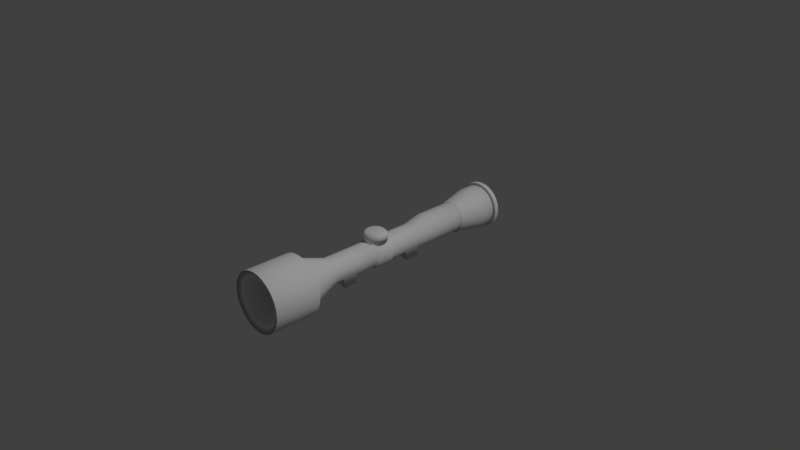 # Source: Sight_1.blend  (saved by Blender 2.78.0; exported with 4.5.12 LTS)
import bpy
from mathutils import Matrix  # noqa: F401  (used for matrix-valued properties, if any)

bpy.ops.wm.read_factory_settings(use_empty=True)
scene = bpy.context.scene
scene.name = 'Scene'

# ---- collections
col_collection_1 = bpy.data.collections.new('Collection 1'); scene.collection.children.link(col_collection_1)

# ---- world
world_world = bpy.data.worlds.new('World'); scene.world = world_world
world_world.color = (0.05088, 0.05088, 0.05088)
world_world.use_sun_shadow = False
world_world.sun_shadow_jitter_overblur = 0.0
world_world.cycles.sampling_method = 'MANUAL'

# ---- cameras
cam_camera = bpy.data.cameras.new('Camera')
cam_camera.clip_end = 100.0
cam_camera.lens = 35.0
cam_camera.sensor_width = 32.0
cam_camera.sensor_height = 18.0
cam_camera.ortho_scale = 7.314
cam_camera.dof.focus_distance = 0.0

# ---- lights
light_lamp = bpy.data.lights.new('Lamp', 'SUN')
light_lamp.transmission_factor = 0.0
light_lamp.cutoff_distance = 30.0
light_lamp.angle = 0.1993
light_lamp.energy = 1.0
light_lamp.shadow_buffer_clip_start = 1.001
light_lamp.shadow_soft_size = 0.1
light_lamp.shadow_cascade_max_distance = 1000.0

# ---- meshes
me_001 = bpy.data.meshes.new('球体.001')
me_001.from_pydata([(0.03806, 0.1913, 0.9808), (0.07466, 0.3753, 0.9239), (0.1084, 0.5449, 0.8315), (0.1379, 0.6935, 0.7071), (0.1622, 0.8155, 0.5556), (0.1802, 0.9061, 0.3827), (0.1913, 0.9619, 0.1951), (0.1951, 0.9808, 7.55e-08), (0.1913, 0.9619, -0.1951), (0.1802, 0.9061, -0.3827), (0.1622, 0.8155, -0.5556), (0.1379, 0.6935, -0.7071), (0.1084, 0.5449, -0.8315), (0.07466, 0.3753, -0.9239), (0.03806, 0.1913, -0.9808), (0.07466, 0.1802, 0.9808), (0.1464, 0.3536, 0.9239), (0.2126, 0.5133, 0.8315), (0.2706, 0.6533, 0.7071), (0.3182, 0.7682, 0.5556), (0.3536, 0.8536, 0.3827), (0.3753, 0.9061, 0.1951), (0.3827, 0.9239, 7.55e-08), (0.3753, 0.9061, -0.1951), (0.3536, 0.8536, -0.3827), (0.3182, 0.7682, -0.5556), (0.2706, 0.6533, -0.7071), (0.2126, 0.5133, -0.8315), (0.1464, 0.3536, -0.9239), (0.07466, 0.1802, -0.9808), (0.1084, 0.1622, 0.9808), (0.2126, 0.3182, 0.9239), (0.3087, 0.4619, 0.8315), (0.3928, 0.5879, 0.7071), (0.4619, 0.6913, 0.5556), (0.5133, 0.7682, 0.3827), (0.5449, 0.8155, 0.1951), (0.5556, 0.8315, 7.55e-08), (0.5449, 0.8155, -0.1951), (0.5133, 0.7682, -0.3827), (0.4619, 0.6913, -0.5556), (0.3928, 0.5879, -0.7071), (0.3087, 0.4619, -0.8315), (0.2126, 0.3182, -0.9239), (0.1084, 0.1622, -0.9808), (0.1379, 0.1379, 0.9808), (0.2706, 0.2706, 0.9239), (0.3928, 0.3928, 0.8315), (0.5, 0.5, 0.7071), (0.5879, 0.5879, 0.5556), (0.6533, 0.6533, 0.3827), (0.6935, 0.6935, 0.1951), (0.7071, 0.7071, 7.55e-08), (0.6935, 0.6935, -0.1951), (0.6533, 0.6533, -0.3827), (0.5879, 0.5879, -0.5556), (0.5, 0.5, -0.7071), (0.3928, 0.3928, -0.8315), (0.2706, 0.2706, -0.9239), (0.1379, 0.1379, -0.9808), (0.1622, 0.1084, 0.9808), (0.3182, 0.2126, 0.9239), (0.4619, 0.3087, 0.8315), (0.5879, 0.3928, 0.7071), (0.6913, 0.4619, 0.5556), (0.7682, 0.5133, 0.3827), (0.8155, 0.5449, 0.1951), (0.8315, 0.5556, 7.55e-08), (0.8155, 0.5449, -0.1951), (0.7682, 0.5133, -0.3827), (0.6913, 0.4619, -0.5556), (0.5879, 0.3928, -0.7071), (0.4619, 0.3087, -0.8315), (0.3182, 0.2126, -0.9239), (0.1622, 0.1084, -0.9808), (0.0, -3.258e-07, -1.0), (0.1802, 0.07466, 0.9808), (0.3536, 0.1464, 0.9239), (0.5133, 0.2126, 0.8315), (0.6533, 0.2706, 0.7071), (0.7682, 0.3182, 0.5556), (0.8536, 0.3536, 0.3827), (0.9061, 0.3753, 0.1951), (0.9239, 0.3827, 7.55e-08), (0.9061, 0.3753, -0.1951), (0.8536, 0.3536, -0.3827), (0.7682, 0.3182, -0.5556), (0.6533, 0.2706, -0.7071), (0.5133, 0.2126, -0.8315), (0.3536, 0.1464, -0.9239), (0.1802, 0.07466, -0.9808), (0.1913, 0.03806, 0.9808), (0.3753, 0.07466, 0.9239), (0.5449, 0.1084, 0.8315), (0.6935, 0.1379, 0.7071), (0.8155, 0.1622, 0.5556), (0.9061, 0.1802, 0.3827), (0.9619, 0.1913, 0.1951), (0.9808, 0.1951, 7.55e-08), (0.9619, 0.1913, -0.1951), (0.9061, 0.1802, -0.3827), (0.8155, 0.1622, -0.5556), (0.6935, 0.1379, -0.7071), (0.5449, 0.1084, -0.8315), (0.3753, 0.07466, -0.9239), (0.1913, 0.03806, -0.9808), (0.1951, -3.266e-07, 0.9808), (0.3827, -3.192e-07, 0.9239), (0.5556, -3.117e-07, 0.8315), (0.7071, -3.192e-07, 0.7071), (0.8315, -3.341e-07, 0.5556), (0.9239, -2.745e-07, 0.3827), (0.9808, -3.937e-07, 0.1951), (1.0, -3.788e-07, 7.55e-08), (0.9808, -3.937e-07, -0.1951), (0.9239, -2.298e-07, -0.3827), (0.8315, -3.341e-07, -0.5556), (0.7071, -3.192e-07, -0.7071), (0.5556, -3.415e-07, -0.8315), (0.3827, -3.043e-07, -0.9239), (0.1951, -3.08e-07, -0.9808), (0.1913, -0.03806, 0.9808), (0.3753, -0.07466, 0.9239), (0.5449, -0.1084, 0.8315), (0.6935, -0.138, 0.7071), (0.8155, -0.1622, 0.5556), (0.9061, -0.1802, 0.3827), (0.9619, -0.1913, 0.1951), (0.9808, -0.1951, 7.55e-08), (0.9619, -0.1913, -0.1951), (0.9061, -0.1802, -0.3827), (0.8155, -0.1622, -0.5556), (0.6935, -0.138, -0.7071), (0.5449, -0.1084, -0.8315), (0.3753, -0.07466, -0.9239), (0.1913, -0.03806, -0.9808), (0.1802, -0.07466, 0.9808), (0.3536, -0.1464, 0.9239), (0.5133, -0.2126, 0.8315), (0.6533, -0.2706, 0.7071), (0.7682, -0.3182, 0.5556), (0.8536, -0.3536, 0.3827), (0.9061, -0.3753, 0.1951), (0.9239, -0.3827, 7.55e-08), (0.9061, -0.3753, -0.1951), (0.8536, -0.3536, -0.3827), (0.7682, -0.3182, -0.5556), (0.6533, -0.2706, -0.7071), (0.5133, -0.2126, -0.8315), (0.3536, -0.1464, -0.9239), (0.1802, -0.07466, -0.9808), (0.1622, -0.1084, 0.9808), (0.3182, -0.2126, 0.9239), (0.4619, -0.3087, 0.8315), (0.5879, -0.3928, 0.7071), (0.6913, -0.4619, 0.5556), (0.7682, -0.5133, 0.3827), (0.8155, -0.5449, 0.1951), (0.8315, -0.5556, 7.55e-08), (0.8155, -0.5449, -0.1951), (0.7682, -0.5133, -0.3827), (0.6913, -0.4619, -0.5556), (0.5879, -0.3928, -0.7071), (0.4619, -0.3087, -0.8315), (0.3182, -0.2126, -0.9239), (0.1622, -0.1084, -0.9808), (0.1379, -0.138, 0.9808), (0.2706, -0.2706, 0.9239), (0.3928, -0.3928, 0.8315), (0.5, -0.5, 0.7071), (0.5879, -0.5879, 0.5556), (0.6533, -0.6533, 0.3827), (0.6935, -0.6935, 0.1951), (0.7071, -0.7071, 7.55e-08), (0.6935, -0.6935, -0.1951), (0.6533, -0.6533, -0.3827), (0.5879, -0.5879, -0.5556), (0.5, -0.5, -0.7071), (0.3928, -0.3928, -0.8315), (0.2706, -0.2706, -0.9239), (0.1379, -0.138, -0.9808), (0.1084, -0.1622, 0.9808), (0.2126, -0.3182, 0.9239), (0.3087, -0.4619, 0.8315), (0.3928, -0.5879, 0.7071), (0.4619, -0.6913, 0.5556), (0.5133, -0.7682, 0.3827), (0.5449, -0.8155, 0.1951), (0.5556, -0.8315, 7.55e-08), (0.5449, -0.8155, -0.1951), (0.5133, -0.7682, -0.3827), (0.4619, -0.6913, -0.5556), (0.3928, -0.5879, -0.7071), (0.3087, -0.4619, -0.8315), (0.2126, -0.3182, -0.9239), (0.1084, -0.1622, -0.9808), (0.07466, -0.1802, 0.9808), (0.1464, -0.3536, 0.9239), (0.2126, -0.5133, 0.8315), (0.2706, -0.6533, 0.7071), (0.3182, -0.7682, 0.5556), (0.3536, -0.8536, 0.3827), (0.3753, -0.9061, 0.1951), (0.3827, -0.9239, 7.55e-08), (0.3753, -0.9061, -0.1951), (0.3536, -0.8536, -0.3827), (0.3182, -0.7682, -0.5556), (0.2706, -0.6533, -0.7071), (0.2126, -0.5133, -0.8315), (0.1464, -0.3536, -0.9239), (0.07466, -0.1802, -0.9808), (0.03806, -0.1913, 0.9808), (0.07466, -0.3753, 0.9239), (0.1084, -0.5449, 0.8315), (0.1379, -0.6935, 0.7071), (0.1622, -0.8155, 0.5556), (0.1802, -0.9061, 0.3827), (0.1913, -0.9619, 0.1951), (0.1951, -0.9808, 7.55e-08), (0.1913, -0.9619, -0.1951), (0.1802, -0.9061, -0.3827), (0.1622, -0.8155, -0.5556), (0.1379, -0.6935, -0.7071), (0.1084, -0.5449, -0.8315), (0.07466, -0.3753, -0.9239), (0.03806, -0.1913, -0.9808), (-7.212e-09, -0.1951, 0.9808), (4.122e-08, -0.3827, 0.9239), (2.632e-08, -0.5556, 0.8315), (-2.584e-08, -0.7071, 0.7071), (-8.544e-08, -0.8315, 0.5556), (6.357e-08, -0.9239, 0.3827), (-8.544e-08, -0.9808, 0.1951), (-1.003e-07, -1.0, 7.55e-08), (-8.544e-08, -0.9808, -0.1951), (6.357e-08, -0.9239, -0.3827), (-8.544e-08, -0.8315, -0.5556), (-2.584e-08, -0.7071, -0.7071), (-1.094e-08, -0.5556, -0.8315), (3.964e-09, -0.3827, -0.9239), (3.964e-09, -0.1951, -0.9808), (-0.03806, -0.1913, 0.9808), (-0.07466, -0.3753, 0.9239), (-0.1084, -0.5449, 0.8315), (-0.1379, -0.6935, 0.7071), (-0.1622, -0.8155, 0.5556), (-0.1802, -0.9061, 0.3827), (-0.1913, -0.9619, 0.1951), (-0.1951, -0.9808, 7.55e-08), (-0.1913, -0.9619, -0.1951), (-0.1802, -0.9061, -0.3827), (-0.1622, -0.8155, -0.5556), (-0.1379, -0.6935, -0.7071), (-0.1084, -0.5449, -0.8315), (-0.07466, -0.3753, -0.9239), (-0.03806, -0.1913, -0.9808), (-0.07466, -0.1802, 0.9808), (-0.1464, -0.3536, 0.9239), (-0.2126, -0.5133, 0.8315), (-0.2706, -0.6533, 0.7071), (-0.3182, -0.7682, 0.5556), (-0.3536, -0.8536, 0.3827), (-0.3753, -0.9061, 0.1951), (-0.3827, -0.9239, 7.55e-08), (-0.3753, -0.9061, -0.1951), (-0.3536, -0.8536, -0.3827), (-0.3182, -0.7682, -0.5556), (-0.2706, -0.6533, -0.7071), (-0.2126, -0.5133, -0.8315), (-0.1464, -0.3536, -0.9239), (-0.07466, -0.1802, -0.9808), (-1.81e-07, -5.968e-07, 1.0), (-0.1084, -0.1622, 0.9808), (-0.2126, -0.3182, 0.9239), (-0.3087, -0.4619, 0.8315), (-0.3928, -0.5879, 0.7071), (-0.4619, -0.6913, 0.5556), (-0.5133, -0.7682, 0.3827), (-0.5449, -0.8155, 0.1951), (-0.5556, -0.8315, 7.55e-08), (-0.5449, -0.8155, -0.1951), (-0.5133, -0.7682, -0.3827), (-0.4619, -0.6913, -0.5556), (-0.3928, -0.5879, -0.7071), (-0.3087, -0.4619, -0.8315), (-0.2126, -0.3182, -0.9239), (-0.1084, -0.1622, -0.9808), (-0.1379, -0.138, 0.9808), (-0.2706, -0.2706, 0.9239), (-0.3928, -0.3928, 0.8315), (-0.5, -0.5, 0.7071), (-0.5879, -0.5879, 0.5556), (-0.6533, -0.6533, 0.3827), (-0.6935, -0.6935, 0.1951), (-0.7071, -0.7071, 7.55e-08), (-0.6935, -0.6935, -0.1951), (-0.6533, -0.6533, -0.3827), (-0.5879, -0.5879, -0.5556), (-0.5, -0.5, -0.7071), (-0.3928, -0.3928, -0.8315), (-0.2706, -0.2706, -0.9239), (-0.1379, -0.1379, -0.9808), (-0.1622, -0.1084, 0.9808), (-0.3182, -0.2126, 0.9239), (-0.4619, -0.3087, 0.8315), (-0.5879, -0.3928, 0.7071), (-0.6913, -0.4619, 0.5556), (-0.7682, -0.5133, 0.3827), (-0.8155, -0.5449, 0.1951), (-0.8315, -0.5556, 7.55e-08), (-0.8155, -0.5449, -0.1951), (-0.7682, -0.5133, -0.3827), (-0.6913, -0.4619, -0.5556), (-0.5879, -0.3928, -0.7071), (-0.4619, -0.3087, -0.8315), (-0.3182, -0.2126, -0.9239), (-0.1622, -0.1084, -0.9808), (-0.1802, -0.07466, 0.9808), (-0.3536, -0.1464, 0.9239), (-0.5133, -0.2126, 0.8315), (-0.6533, -0.2706, 0.7071), (-0.7682, -0.3182, 0.5556), (-0.8536, -0.3536, 0.3827), (-0.9061, -0.3753, 0.1951), (-0.9239, -0.3827, 7.55e-08), (-0.9061, -0.3753, -0.1951), (-0.8536, -0.3536, -0.3827), (-0.7682, -0.3182, -0.5556), (-0.6533, -0.2706, -0.7071), (-0.5133, -0.2126, -0.8315), (-0.3536, -0.1464, -0.9239), (-0.1802, -0.07466, -0.9808), (-0.1913, -0.03806, 0.9808), (-0.3753, -0.07466, 0.9239), (-0.5449, -0.1084, 0.8315), (-0.6935, -0.1379, 0.7071), (-0.8155, -0.1622, 0.5556), (-0.9061, -0.1802, 0.3827), (-0.9619, -0.1913, 0.1951), (-0.9808, -0.1951, 7.55e-08), (-0.9619, -0.1913, -0.1951), (-0.9061, -0.1802, -0.3827), (-0.8155, -0.1622, -0.5556), (-0.6935, -0.1379, -0.7071), (-0.5449, -0.1084, -0.8315), (-0.3753, -0.07466, -0.9239), (-0.1913, -0.03806, -0.9808), (-0.1951, -3.117e-07, 0.9808), (-0.3827, -2.819e-07, 0.9239), (-0.5556, -2.819e-07, 0.8315), (-0.7071, -1.851e-07, 0.7071), (-0.8315, -1.404e-07, 0.5556), (-0.9239, -3.192e-07, 0.3827), (-0.9808, -9.567e-08, 0.1951), (-1.0, -1.404e-07, 7.55e-08), (-0.9808, -9.567e-08, -0.1951), (-0.9239, -3.192e-07, -0.3827), (-0.8315, -1.404e-07, -0.5556), (-0.7071, -1.851e-07, -0.7071), (-0.5556, -2.596e-07, -0.8315), (-0.3827, -2.521e-07, -0.9239), (-0.1951, -3.155e-07, -0.9808), (-0.1913, 0.03806, 0.9808), (-0.3753, 0.07466, 0.9239), (-0.5449, 0.1084, 0.8315), (-0.6935, 0.1379, 0.7071), (-0.8155, 0.1622, 0.5556), (-0.9061, 0.1802, 0.3827), (-0.9619, 0.1913, 0.1951), (-0.9808, 0.1951, 7.55e-08), (-0.9619, 0.1913, -0.1951), (-0.9061, 0.1802, -0.3827), (-0.8155, 0.1622, -0.5556), (-0.6935, 0.1379, -0.7071), (-0.5449, 0.1084, -0.8315), (-0.3753, 0.07466, -0.9239), (-0.1913, 0.03806, -0.9808), (-0.1802, 0.07466, 0.9808), (-0.3536, 0.1464, 0.9239), (-0.5133, 0.2126, 0.8315), (-0.6533, 0.2706, 0.7071), (-0.7682, 0.3182, 0.5556), (-0.8536, 0.3536, 0.3827), (-0.9061, 0.3753, 0.1951), (-0.9239, 0.3827, 7.55e-08), (-0.9061, 0.3753, -0.1951), (-0.8536, 0.3536, -0.3827), (-0.7682, 0.3182, -0.5556), (-0.6533, 0.2706, -0.7071), (-0.5133, 0.2126, -0.8315), (-0.3536, 0.1464, -0.9239), (-0.1802, 0.07466, -0.9808), (-0.1622, 0.1084, 0.9808), (-0.3182, 0.2126, 0.9239), (-0.4619, 0.3087, 0.8315), (-0.5879, 0.3928, 0.7071), (-0.6913, 0.4619, 0.5556), (-0.7682, 0.5133, 0.3827), (-0.8155, 0.5449, 0.1951), (-0.8315, 0.5556, 7.55e-08), (-0.8155, 0.5449, -0.1951), (-0.7682, 0.5133, -0.3827), (-0.6913, 0.4619, -0.5556), (-0.5879, 0.3928, -0.7071), (-0.4619, 0.3087, -0.8315), (-0.3182, 0.2126, -0.9239), (-0.1622, 0.1084, -0.9808), (-0.1379, 0.1379, 0.9808), (-0.2706, 0.2706, 0.9239), (-0.3928, 0.3928, 0.8315), (-0.5, 0.5, 0.7071), (-0.5879, 0.5879, 0.5556), (-0.6533, 0.6533, 0.3827), (-0.6935, 0.6935, 0.1951), (-0.7071, 0.7071, 7.55e-08), (-0.6935, 0.6935, -0.1951), (-0.6533, 0.6533, -0.3827), (-0.5879, 0.5879, -0.5556), (-0.5, 0.5, -0.7071), (-0.3928, 0.3928, -0.8315), (-0.2706, 0.2706, -0.9239), (-0.1379, 0.1379, -0.9808), (-0.1084, 0.1622, 0.9808), (-0.2126, 0.3182, 0.9239), (-0.3087, 0.4619, 0.8315), (-0.3928, 0.5879, 0.7071), (-0.4619, 0.6913, 0.5556), (-0.5133, 0.7682, 0.3827), (-0.5449, 0.8155, 0.1951), (-0.5556, 0.8315, 7.55e-08), (-0.5449, 0.8155, -0.1951), (-0.5133, 0.7682, -0.3827), (-0.4619, 0.6913, -0.5556), (-0.3928, 0.5879, -0.7071), (-0.3087, 0.4619, -0.8315), (-0.2126, 0.3182, -0.9239), (-0.1084, 0.1622, -0.9808), (-0.07466, 0.1802, 0.9808), (-0.1464, 0.3536, 0.9239), (-0.2126, 0.5133, 0.8315), (-0.2706, 0.6533, 0.7071), (-0.3182, 0.7682, 0.5556), (-0.3536, 0.8536, 0.3827), (-0.3753, 0.9061, 0.1951), (-0.3827, 0.9239, 7.55e-08), (-0.3753, 0.9061, -0.1951), (-0.3536, 0.8536, -0.3827), (-0.3182, 0.7682, -0.5556), (-0.2706, 0.6533, -0.7071), (-0.2126, 0.5133, -0.8315), (-0.1464, 0.3536, -0.9239), (-0.07466, 0.1802, -0.9808), (-0.03806, 0.1913, 0.9808), (-0.07466, 0.3753, 0.9239), (-0.1084, 0.5449, 0.8315), (-0.1379, 0.6935, 0.7071), (-0.1622, 0.8155, 0.5556), (-0.1802, 0.9061, 0.3827), (-0.1913, 0.9619, 0.1951), (-0.1951, 0.9808, 7.55e-08), (-0.1913, 0.9619, -0.1951), (-0.1802, 0.9061, -0.3827), (-0.1622, 0.8155, -0.5556), (-0.1379, 0.6935, -0.7071), (-0.1084, 0.5449, -0.8315), (-0.07466, 0.3753, -0.9239), (-0.03806, 0.1913, -0.9808), (3.749e-08, 0.1951, 0.9808), (7.847e-08, 0.3827, 0.9239), (1.083e-07, 0.5556, 0.8315), (1.53e-07, 0.7071, 0.7071), (2.722e-07, 0.8315, 0.5556), (6.357e-08, 0.9239, 0.3827), (2.573e-07, 0.9808, 0.1951), (2.722e-07, 1.0, 7.55e-08), (2.573e-07, 0.9808, -0.1951), (6.357e-08, 0.9239, -0.3827), (2.722e-07, 0.8315, -0.5556), (1.53e-07, 0.7071, -0.7071), (1.232e-07, 0.5556, -0.8315), (7.847e-08, 0.3827, -0.9239), (1.514e-08, 0.1951, -0.9808)], [], [(478, 477, 10, 11), (471, 470, 3, 4), (479, 478, 11, 12), (472, 471, 4, 5), (480, 479, 12, 13), (473, 472, 5, 6), (481, 480, 13, 14), (474, 473, 6, 7), (467, 271, 0), (75, 481, 14), (475, 474, 7, 8), (468, 467, 0, 1), (476, 475, 8, 9), (469, 468, 1, 2), (477, 476, 9, 10), (470, 469, 2, 3), (10, 9, 24, 25), (3, 2, 17, 18), (11, 10, 25, 26), (4, 3, 18, 19), (12, 11, 26, 27), (5, 4, 19, 20), (13, 12, 27, 28), (6, 5, 20, 21), (14, 13, 28, 29), (7, 6, 21, 22), (0, 271, 15), (75, 14, 29), (8, 7, 22, 23), (1, 0, 15, 16), (9, 8, 23, 24), (2, 1, 16, 17), (29, 28, 43, 44), (22, 21, 36, 37), (15, 271, 30), (75, 29, 44), (23, 22, 37, 38), (16, 15, 30, 31), (24, 23, 38, 39), (17, 16, 31, 32), (25, 24, 39, 40), (18, 17, 32, 33), (26, 25, 40, 41), (19, 18, 33, 34), (27, 26, 41, 42), (20, 19, 34, 35), (28, 27, 42, 43), (21, 20, 35, 36), (33, 32, 47, 48), (41, 40, 55, 56), (34, 33, 48, 49), (42, 41, 56, 57), (35, 34, 49, 50), (43, 42, 57, 58), (36, 35, 50, 51), (44, 43, 58, 59), (37, 36, 51, 52), (30, 271, 45), (75, 44, 59), (38, 37, 52, 53), (31, 30, 45, 46), (39, 38, 53, 54), (32, 31, 46, 47), (40, 39, 54, 55), (52, 51, 66, 67), (45, 271, 60), (75, 59, 74), (53, 52, 67, 68), (46, 45, 60, 61), (54, 53, 68, 69), (47, 46, 61, 62), (55, 54, 69, 70), (48, 47, 62, 63), (56, 55, 70, 71), (49, 48, 63, 64), (57, 56, 71, 72), (50, 49, 64, 65), (58, 57, 72, 73), (51, 50, 65, 66), (59, 58, 73, 74), (71, 70, 86, 87), (64, 63, 79, 80), (72, 71, 87, 88), (65, 64, 80, 81), (73, 72, 88, 89), (66, 65, 81, 82), (74, 73, 89, 90), (67, 66, 82, 83), (60, 271, 76), (75, 74, 90), (68, 67, 83, 84), (61, 60, 76, 77), (69, 68, 84, 85), (62, 61, 77, 78), (70, 69, 85, 86), (63, 62, 78, 79), (75, 90, 105), (84, 83, 98, 99), (77, 76, 91, 92), (85, 84, 99, 100), (78, 77, 92, 93), (86, 85, 100, 101), (79, 78, 93, 94), (87, 86, 101, 102), (80, 79, 94, 95), (88, 87, 102, 103), (81, 80, 95, 96), (89, 88, 103, 104), (82, 81, 96, 97), (90, 89, 104, 105), (83, 82, 97, 98), (76, 271, 91), (103, 102, 117, 118), (96, 95, 110, 111), (104, 103, 118, 119), (97, 96, 111, 112), (105, 104, 119, 120), (98, 97, 112, 113), (91, 271, 106), (75, 105, 120), (99, 98, 113, 114), (92, 91, 106, 107), (100, 99, 114, 115), (93, 92, 107, 108), (101, 100, 115, 116), (94, 93, 108, 109), (102, 101, 116, 117), (95, 94, 109, 110), (107, 106, 121, 122), (115, 114, 129, 130), (108, 107, 122, 123), (116, 115, 130, 131), (109, 108, 123, 124), (117, 116, 131, 132), (110, 109, 124, 125), (118, 117, 132, 133), (111, 110, 125, 126), (119, 118, 133, 134), (112, 111, 126, 127), (120, 119, 134, 135), (113, 112, 127, 128), (106, 271, 121), (75, 120, 135), (114, 113, 128, 129), (126, 125, 140, 141), (134, 133, 148, 149), (127, 126, 141, 142), (135, 134, 149, 150), (128, 127, 142, 143), (121, 271, 136), (75, 135, 150), (129, 128, 143, 144), (122, 121, 136, 137), (130, 129, 144, 145), (123, 122, 137, 138), (131, 130, 145, 146), (124, 123, 138, 139), (132, 131, 146, 147), (125, 124, 139, 140), (133, 132, 147, 148), (145, 144, 159, 160), (138, 137, 152, 153), (146, 145, 160, 161), (139, 138, 153, 154), (147, 146, 161, 162), (140, 139, 154, 155), (148, 147, 162, 163), (141, 140, 155, 156), (149, 148, 163, 164), (142, 141, 156, 157), (150, 149, 164, 165), (143, 142, 157, 158), (136, 271, 151), (75, 150, 165), (144, 143, 158, 159), (137, 136, 151, 152), (164, 163, 178, 179), (157, 156, 171, 172), (165, 164, 179, 180), (158, 157, 172, 173), (151, 271, 166), (75, 165, 180), (159, 158, 173, 174), (152, 151, 166, 167), (160, 159, 174, 175), (153, 152, 167, 168), (161, 160, 175, 176), (154, 153, 168, 169), (162, 161, 176, 177), (155, 154, 169, 170), (163, 162, 177, 178), (156, 155, 170, 171), (168, 167, 182, 183), (176, 175, 190, 191), (169, 168, 183, 184), (177, 176, 191, 192), (170, 169, 184, 185), (178, 177, 192, 193), (171, 170, 185, 186), (179, 178, 193, 194), (172, 171, 186, 187), (180, 179, 194, 195), (173, 172, 187, 188), (166, 271, 181), (75, 180, 195), (174, 173, 188, 189), (167, 166, 181, 182), (175, 174, 189, 190), (187, 186, 201, 202), (195, 194, 209, 210), (188, 187, 202, 203), (181, 271, 196), (75, 195, 210), (189, 188, 203, 204), (182, 181, 196, 197), (190, 189, 204, 205), (183, 182, 197, 198), (191, 190, 205, 206), (184, 183, 198, 199), (192, 191, 206, 207), (185, 184, 199, 200), (193, 192, 207, 208), (186, 185, 200, 201), (194, 193, 208, 209), (206, 205, 220, 221), (199, 198, 213, 214), (207, 206, 221, 222), (200, 199, 214, 215), (208, 207, 222, 223), (201, 200, 215, 216), (209, 208, 223, 224), (202, 201, 216, 217), (210, 209, 224, 225), (203, 202, 217, 218), (196, 271, 211), (75, 210, 225), (204, 203, 218, 219), (197, 196, 211, 212), (205, 204, 219, 220), (198, 197, 212, 213), (225, 224, 239, 240), (218, 217, 232, 233), (211, 271, 226), (75, 225, 240), (219, 218, 233, 234), (212, 211, 226, 227), (220, 219, 234, 235), (213, 212, 227, 228), (221, 220, 235, 236), (214, 213, 228, 229), (222, 221, 236, 237), (215, 214, 229, 230), (223, 222, 237, 238), (216, 215, 230, 231), (224, 223, 238, 239), (217, 216, 231, 232), (237, 236, 251, 252), (230, 229, 244, 245), (238, 237, 252, 253), (231, 230, 245, 246), (239, 238, 253, 254), (232, 231, 246, 247), (240, 239, 254, 255), (233, 232, 247, 248), (226, 271, 241), (75, 240, 255), (234, 233, 248, 249), (227, 226, 241, 242), (235, 234, 249, 250), (228, 227, 242, 243), (236, 235, 250, 251), (229, 228, 243, 244), (241, 271, 256), (75, 255, 270), (249, 248, 263, 264), (242, 241, 256, 257), (250, 249, 264, 265), (243, 242, 257, 258), (251, 250, 265, 266), (244, 243, 258, 259), (252, 251, 266, 267), (245, 244, 259, 260), (253, 252, 267, 268), (246, 245, 260, 261), (254, 253, 268, 269), (247, 246, 261, 262), (255, 254, 269, 270), (248, 247, 262, 263), (260, 259, 275, 276), (268, 267, 283, 284), (261, 260, 276, 277), (269, 268, 284, 285), (262, 261, 277, 278), (270, 269, 285, 286), (263, 262, 278, 279), (256, 271, 272), (75, 270, 286), (264, 263, 279, 280), (257, 256, 272, 273), (265, 264, 280, 281), (258, 257, 273, 274), (266, 265, 281, 282), (259, 258, 274, 275), (267, 266, 282, 283), (280, 279, 294, 295), (273, 272, 287, 288), (281, 280, 295, 296), (274, 273, 288, 289), (282, 281, 296, 297), (275, 274, 289, 290), (283, 282, 297, 298), (276, 275, 290, 291), (284, 283, 298, 299), (277, 276, 291, 292), (285, 284, 299, 300), (278, 277, 292, 293), (286, 285, 300, 301), (279, 278, 293, 294), (272, 271, 287), (75, 286, 301), (299, 298, 313, 314), (292, 291, 306, 307), (300, 299, 314, 315), (293, 292, 307, 308), (301, 300, 315, 316), (294, 293, 308, 309), (287, 271, 302), (75, 301, 316), (295, 294, 309, 310), (288, 287, 302, 303), (296, 295, 310, 311), (289, 288, 303, 304), (297, 296, 311, 312), (290, 289, 304, 305), (298, 297, 312, 313), (291, 290, 305, 306), (303, 302, 317, 318), (311, 310, 325, 326), (304, 303, 318, 319), (312, 311, 326, 327), (305, 304, 319, 320), (313, 312, 327, 328), (306, 305, 320, 321), (314, 313, 328, 329), (307, 306, 321, 322), (315, 314, 329, 330), (308, 307, 322, 323), (316, 315, 330, 331), (309, 308, 323, 324), (302, 271, 317), (75, 316, 331), (310, 309, 324, 325), (322, 321, 336, 337), (330, 329, 344, 345), (323, 322, 337, 338), (331, 330, 345, 346), (324, 323, 338, 339), (317, 271, 332), (75, 331, 346), (325, 324, 339, 340), (318, 317, 332, 333), (326, 325, 340, 341), (319, 318, 333, 334), (327, 326, 341, 342), (320, 319, 334, 335), (328, 327, 342, 343), (321, 320, 335, 336), (329, 328, 343, 344), (341, 340, 355, 356), (334, 333, 348, 349), (342, 341, 356, 357), (335, 334, 349, 350), (343, 342, 357, 358), (336, 335, 350, 351), (344, 343, 358, 359), (337, 336, 351, 352), (345, 344, 359, 360), (338, 337, 352, 353), (346, 345, 360, 361), (339, 338, 353, 354), (332, 271, 347), (75, 346, 361), (340, 339, 354, 355), (333, 332, 347, 348), (360, 359, 374, 375), (353, 352, 367, 368), (361, 360, 375, 376), (354, 353, 368, 369), (347, 271, 362), (75, 361, 376), (355, 354, 369, 370), (348, 347, 362, 363), (356, 355, 370, 371), (349, 348, 363, 364), (357, 356, 371, 372), (350, 349, 364, 365), (358, 357, 372, 373), (351, 350, 365, 366), (359, 358, 373, 374), (352, 351, 366, 367), (372, 371, 386, 387), (365, 364, 379, 380), (373, 372, 387, 388), (366, 365, 380, 381), (374, 373, 388, 389), (367, 366, 381, 382), (375, 374, 389, 390), (368, 367, 382, 383), (376, 375, 390, 391), (369, 368, 383, 384), (362, 271, 377), (75, 376, 391), (370, 369, 384, 385), (363, 362, 377, 378), (371, 370, 385, 386), (364, 363, 378, 379), (391, 390, 405, 406), (384, 383, 398, 399), (377, 271, 392), (75, 391, 406), (385, 384, 399, 400), (378, 377, 392, 393), (386, 385, 400, 401), (379, 378, 393, 394), (387, 386, 401, 402), (380, 379, 394, 395), (388, 387, 402, 403), (381, 380, 395, 396), (389, 388, 403, 404), (382, 381, 396, 397), (390, 389, 404, 405), (383, 382, 397, 398), (395, 394, 409, 410), (403, 402, 417, 418), (396, 395, 410, 411), (404, 403, 418, 419), (397, 396, 411, 412), (405, 404, 419, 420), (398, 397, 412, 413), (406, 405, 420, 421), (399, 398, 413, 414), (392, 271, 407), (75, 406, 421), (400, 399, 414, 415), (393, 392, 407, 408), (401, 400, 415, 416), (394, 393, 408, 409), (402, 401, 416, 417), (414, 413, 428, 429), (407, 271, 422), (75, 421, 436), (415, 414, 429, 430), (408, 407, 422, 423), (416, 415, 430, 431), (409, 408, 423, 424), (417, 416, 431, 432), (410, 409, 424, 425), (418, 417, 432, 433), (411, 410, 425, 426), (419, 418, 433, 434), (412, 411, 426, 427), (420, 419, 434, 435), (413, 412, 427, 428), (421, 420, 435, 436), (433, 432, 447, 448), (426, 425, 440, 441), (434, 433, 448, 449), (427, 426, 441, 442), (435, 434, 449, 450), (428, 427, 442, 443), (436, 435, 450, 451), (429, 428, 443, 444), (422, 271, 437), (75, 436, 451), (430, 429, 444, 445), (423, 422, 437, 438), (431, 430, 445, 446), (424, 423, 438, 439), (432, 431, 446, 447), (425, 424, 439, 440), (437, 271, 452), (75, 451, 466), (445, 444, 459, 460), (438, 437, 452, 453), (446, 445, 460, 461), (439, 438, 453, 454), (447, 446, 461, 462), (440, 439, 454, 455), (448, 447, 462, 463), (441, 440, 455, 456), (449, 448, 463, 464), (442, 441, 456, 457), (450, 449, 464, 465), (443, 442, 457, 458), (451, 450, 465, 466), (444, 443, 458, 459), (456, 455, 470, 471), (464, 463, 478, 479), (457, 456, 471, 472), (465, 464, 479, 480), (458, 457, 472, 473), (466, 465, 480, 481), (459, 458, 473, 474), (452, 271, 467), (75, 466, 481), (460, 459, 474, 475), (453, 452, 467, 468), (461, 460, 475, 476), (454, 453, 468, 469), (462, 461, 476, 477), (455, 454, 469, 470), (463, 462, 477, 478)])
me_001.polygons.foreach_set('use_smooth', [True] * 512)
me_001.use_remesh_preserve_volume = False
me_001.use_remesh_preserve_attributes = False
me_001.use_mirror_vertex_groups = False
me_001.update()
me_002 = bpy.data.meshes.new('柱体.002')
me_002.from_pydata([(0.0, 1.0, -1.0), (0.0, 1.0, 1.0), (0.1951, 0.9808, -1.0), (0.1951, 0.9808, 1.0), (0.3827, 0.9239, -1.0), (0.3827, 0.9239, 1.0), (0.5556, 0.8315, -1.0), (0.5556, 0.8315, 1.0), (0.7071, 0.7071, -1.0), (0.7071, 0.7071, 1.0), (0.8315, 0.5556, -1.0), (0.8315, 0.5556, 1.0), (0.9239, 0.3827, -1.0), (0.9239, 0.3827, 1.0), (0.9808, 0.1951, -1.0), (0.9808, 0.1951, 1.0), (1.0, 7.55e-08, -1.0), (1.0, 7.55e-08, 1.0), (0.9808, -0.1951, -1.0), (0.9808, -0.1951, 1.0), (0.9239, -0.3827, -1.0), (0.9239, -0.3827, 1.0), (0.8315, -0.5556, -1.0), (0.8315, -0.5556, 1.0), (0.7071, -0.7071, -1.0), (0.7071, -0.7071, 1.0), (0.5556, -0.8315, -1.0), (0.5556, -0.8315, 1.0), (0.3827, -0.9239, -1.0), (0.3827, -0.9239, 1.0), (0.1951, -0.9808, -1.0), (0.1951, -0.9808, 1.0), (-3.258e-07, -1.0, -1.0), (-3.258e-07, -1.0, 1.0), (-0.1951, -0.9808, -1.0), (-0.1951, -0.9808, 1.0), (-0.3827, -0.9239, -1.0), (-0.3827, -0.9239, 1.0), (-0.5556, -0.8315, -1.0), (-0.5556, -0.8315, 1.0), (-0.7071, -0.7071, -1.0), (-0.7071, -0.7071, 1.0), (-0.8315, -0.5556, -1.0), (-0.8315, -0.5556, 1.0), (-0.9239, -0.3827, -1.0), (-0.9239, -0.3827, 1.0), (-0.9808, -0.1951, -1.0), (-0.9808, -0.1951, 1.0), (-1.0, 9.656e-07, -1.0), (-1.0, 9.656e-07, 1.0), (-0.9808, 0.1951, -1.0), (-0.9808, 0.1951, 1.0), (-0.9239, 0.3827, -1.0), (-0.9239, 0.3827, 1.0), (-0.8315, 0.5556, -1.0), (-0.8315, 0.5556, 1.0), (-0.7071, 0.7071, -1.0), (-0.7071, 0.7071, 1.0), (-0.5556, 0.8315, -1.0), (-0.5556, 0.8315, 1.0), (-0.3827, 0.9239, -1.0), (-0.3827, 0.9239, 1.0), (-0.1951, 0.9808, -1.0), (-0.1951, 0.9808, 1.0), (2.569e-08, 0.7836, 1.628), (0.1529, 0.7686, 1.628), (0.2999, 0.724, 1.628), (0.4354, 0.6516, 1.628), (0.5541, 0.5541, 1.628), (0.6516, 0.4354, 1.628), (0.724, 0.2999, 1.628), (0.7686, 0.1529, 1.628), (0.7836, 1.208e-07, 1.628), (0.7686, -0.1529, 1.628), (0.724, -0.2999, 1.628), (0.6516, -0.4354, 1.628), (0.5541, -0.5541, 1.628), (0.4354, -0.6516, 1.628), (0.2999, -0.724, 1.628), (0.1529, -0.7686, 1.628), (-2.296e-07, -0.7836, 1.628), (-0.1529, -0.7686, 1.628), (-0.2999, -0.724, 1.628), (-0.4354, -0.6516, 1.628), (-0.5541, -0.5541, 1.628), (-0.6516, -0.4354, 1.628), (-0.724, -0.2999, 1.628), (-0.7686, -0.1529, 1.628), (-0.7836, 8.183e-07, 1.628), (-0.7686, 0.1529, 1.628), (-0.724, 0.2999, 1.628), (-0.6516, 0.4354, 1.628), (-0.5541, 0.5541, 1.628), (-0.4354, 0.6516, 1.628), (-0.2999, 0.724, 1.628), (-0.1529, 0.7686, 1.628)], [], [(0, 1, 3, 2), (2, 3, 5, 4), (4, 5, 7, 6), (6, 7, 9, 8), (8, 9, 11, 10), (10, 11, 13, 12), (12, 13, 15, 14), (14, 15, 17, 16), (16, 17, 19, 18), (18, 19, 21, 20), (20, 21, 23, 22), (22, 23, 25, 24), (24, 25, 27, 26), (26, 27, 29, 28), (28, 29, 31, 30), (30, 31, 33, 32), (32, 33, 35, 34), (34, 35, 37, 36), (36, 37, 39, 38), (38, 39, 41, 40), (40, 41, 43, 42), (42, 43, 45, 44), (44, 45, 47, 46), (46, 47, 49, 48), (48, 49, 51, 50), (50, 51, 53, 52), (52, 53, 55, 54), (54, 55, 57, 56), (56, 57, 59, 58), (58, 59, 61, 60), (5, 3, 65, 66), (60, 61, 63, 62), (62, 63, 1, 0), (0, 2, 4, 6, 8, 10, 12, 14, 16, 18, 20, 22, 24, 26, 28, 30, 32, 34, 36, 38, 40, 42, 44, 46, 48, 50, 52, 54, 56, 58, 60, 62), (65, 64, 95, 94, 93, 92, 91, 90, 89, 88, 87, 86, 85, 84, 83, 82, 81, 80, 79, 78, 77, 76, 75, 74, 73, 72, 71, 70, 69, 68, 67, 66), (23, 21, 74, 75), (41, 39, 83, 84), (59, 57, 92, 93), (15, 13, 70, 71), (33, 31, 79, 80), (51, 49, 88, 89), (7, 5, 66, 67), (25, 23, 75, 76), (43, 41, 84, 85), (61, 59, 93, 94), (17, 15, 71, 72), (35, 33, 80, 81), (53, 51, 89, 90), (9, 7, 67, 68), (27, 25, 76, 77), (45, 43, 85, 86), (63, 61, 94, 95), (19, 17, 72, 73), (37, 35, 81, 82), (55, 53, 90, 91), (11, 9, 68, 69), (29, 27, 77, 78), (47, 45, 86, 87), (3, 1, 64, 65), (1, 63, 95, 64), (21, 19, 73, 74), (39, 37, 82, 83), (57, 55, 91, 92), (13, 11, 69, 70), (31, 29, 78, 79), (49, 47, 87, 88)])
me_002.polygons.foreach_set('use_smooth', [True] * 66)
me_002.use_remesh_preserve_volume = False
me_002.use_remesh_preserve_attributes = False
me_002.use_mirror_vertex_groups = False
me_002.update()
me_001_1 = bpy.data.meshes.new('柱体.001')
me_001_1.from_pydata([(7.808e-17, 1.0, -1.095), (-1.673e-17, 1.0, 1.02), (0.1951, 0.9808, -1.095), (0.1951, 0.9808, 1.02), (0.3827, 0.9239, -1.095), (0.3827, 0.9239, 1.02), (0.5556, 0.8315, -1.095), (0.5556, 0.8315, 1.02), (0.7071, 0.7071, -1.095), (0.7071, 0.7071, 1.02), (0.8315, 0.5556, -1.095), (0.8315, 0.5556, 1.02), (0.9239, 0.3827, -1.095), (0.9239, 0.3827, 1.02), (0.9808, 0.1951, -1.095), (0.9808, 0.1951, 1.02), (1.0, 1.02e-07, -1.095), (1.0, 6.981e-08, 1.02), (0.9808, -0.1951, -1.095), (0.9808, -0.1951, 1.02), (0.9239, -0.3827, -1.095), (0.9239, -0.3827, 1.02), (0.8315, -0.5556, -1.095), (0.8315, -0.5556, 1.02), (0.7071, -0.7071, -1.095), (0.7071, -0.7071, 1.02), (0.5556, -0.8315, -1.095), (0.5556, -0.8315, 1.02), (0.3827, -0.8988, -1.095), (0.3827, -0.9239, 1.02), (0.1951, -0.9192, -1.095), (0.1951, -0.9808, 1.02), (-3.258e-07, -0.9384, -1.095), (-3.258e-07, -1.0, 1.02), (-0.1951, -0.9192, -1.095), (-0.1951, -0.9808, 1.02), (-0.3827, -0.8988, -1.095), (-0.3827, -0.9239, 1.02), (-0.5556, -0.8315, -1.095), (-0.5556, -0.8315, 1.02), (-0.7071, -0.7071, -1.095), (-0.7071, -0.7071, 1.02), (-0.8315, -0.5556, -1.095), (-0.8315, -0.5556, 1.02), (-0.9239, -0.3827, -1.095), (-0.9239, -0.3827, 1.02), (-0.9808, -0.1951, -1.095), (-0.9808, -0.1951, 1.02), (-1.0, 9.921e-07, -1.095), (-1.0, 9.599e-07, 1.02), (-0.9808, 0.1951, -1.095), (-0.9808, 0.1951, 1.02), (-0.9239, 0.3827, -1.095), (-0.9239, 0.3827, 1.02), (-0.8315, 0.5556, -1.095), (-0.8315, 0.5556, 1.02), (-0.7071, 0.7071, -1.095), (-0.7071, 0.7071, 1.02), (-0.5556, 0.8315, -1.095), (-0.5556, 0.8315, 1.02), (-0.3827, 0.9239, -1.095), (-0.3827, 0.9239, 1.02), (-0.1951, 0.9808, -1.095), (-0.1951, 0.9808, 1.02), (-3.924e-07, 1.814, 1.658), (0.3538, 1.779, 1.658), (0.6941, 1.676, 1.658), (1.008, 1.508, 1.658), (1.282, 1.282, 1.658), (1.508, 1.008, 1.658), (1.676, 0.6941, 1.658), (1.779, 0.3538, 1.658), (1.814, -1.053e-07, 1.658), (1.779, -0.3538, 1.658), (1.676, -0.6941, 1.658), (1.508, -1.008, 1.658), (1.282, -1.282, 1.658), (1.008, -1.508, 1.658), (0.6941, -1.676, 1.658), (0.3538, -1.779, 1.658), (-9.834e-07, -1.814, 1.658), (-0.3538, -1.779, 1.658), (-0.6941, -1.676, 1.658), (-1.008, -1.508, 1.658), (-1.282, -1.282, 1.658), (-1.508, -1.008, 1.658), (-1.676, -0.6941, 1.658), (-1.779, -0.3538, 1.658), (-1.814, 1.509e-06, 1.658), (-1.779, 0.3538, 1.658), (-1.676, 0.6941, 1.658), (-1.508, 1.008, 1.658), (-1.282, 1.282, 1.658), (-1.008, 1.508, 1.658), (-0.6941, 1.676, 1.658), (-0.3538, 1.779, 1.658), (-3.924e-07, 1.814, 1.705), (0.3538, 1.779, 1.705), (0.6941, 1.676, 1.705), (1.008, 1.508, 1.705), (1.282, 1.282, 1.705), (1.508, 1.008, 1.705), (1.676, 0.6941, 1.705), (1.779, 0.3538, 1.705), (1.814, -1.053e-07, 1.705), (1.779, -0.3538, 1.705), (1.676, -0.6941, 1.705), (1.508, -1.008, 1.705), (1.282, -1.282, 1.705), (1.008, -1.508, 1.705), (0.6941, -1.676, 1.705), (0.3538, -1.779, 1.705), (-9.834e-07, -1.814, 1.705), (-0.3538, -1.779, 1.705), (-0.6941, -1.676, 1.705), (-1.008, -1.508, 1.705), (-1.282, -1.282, 1.705), (-1.508, -1.008, 1.705), (-1.676, -0.6941, 1.705), (-1.779, -0.3538, 1.705), (-1.814, 1.509e-06, 1.705), (-1.779, 0.3538, 1.705), (-1.676, 0.6941, 1.705), (-1.508, 1.008, 1.705), (-1.282, 1.282, 1.705), (-1.008, 1.508, 1.705), (-0.6941, 1.676, 1.705), (-0.3538, 1.779, 1.705), (-4.237e-07, 2.266, 1.705), (0.4421, 2.223, 1.705), (0.8672, 2.094, 1.705), (1.259, 1.884, 1.705), (1.602, 1.602, 1.705), (1.884, 1.259, 1.705), (2.094, 0.8672, 1.705), (2.223, 0.4421, 1.705), (2.266, -2.087e-07, 1.705), (2.223, -0.4421, 1.705), (2.094, -0.8672, 1.705), (1.884, -1.259, 1.705), (1.602, -1.602, 1.705), (1.259, -1.884, 1.705), (0.8672, -2.094, 1.705), (0.4421, -2.223, 1.705), (-1.162e-06, -2.266, 1.705), (-0.4421, -2.223, 1.705), (-0.8672, -2.094, 1.705), (-1.259, -1.884, 1.705), (-1.602, -1.602, 1.705), (-1.884, -1.259, 1.705), (-2.094, -0.8672, 1.705), (-2.223, -0.4421, 1.705), (-2.266, 1.808e-06, 1.705), (-2.223, 0.4421, 1.705), (-2.094, 0.8672, 1.705), (-1.884, 1.259, 1.705), (-1.602, 1.602, 1.705), (-1.259, 1.884, 1.705), (-0.8672, 2.094, 1.705), (-0.4421, 2.223, 1.705), (-1.577e-06, 1.506, 2.566), (0.2938, 1.477, 2.566), (0.5763, 1.391, 2.566), (0.8367, 1.252, 2.566), (1.065, 1.065, 2.566), (1.252, 0.8367, 2.566), (1.391, 0.5763, 2.566), (1.477, 0.2938, 2.566), (1.506, -2.252e-07, 2.566), (1.477, -0.2938, 2.566), (1.391, -0.5763, 2.566), (1.252, -0.8367, 2.566), (1.065, -1.065, 2.566), (0.8367, -1.252, 2.566), (0.5763, -1.391, 2.566), (0.2938, -1.477, 2.566), (-1.951e-06, -1.506, 2.566), (-0.2938, -1.477, 2.566), (-0.5763, -1.391, 2.566), (-0.8367, -1.252, 2.566), (-1.065, -1.065, 2.566), (-1.252, -0.8367, 2.566), (-1.391, -0.5763, 2.566), (-1.477, -0.2938, 2.566), (-1.506, 1.139e-06, 2.566), (-1.477, 0.2938, 2.566), (-1.391, 0.5763, 2.566), (-1.252, 0.8367, 2.566), (-1.065, 1.065, 2.566), (-0.8367, 1.252, 2.566), (-0.5763, 1.391, 2.566), (-0.2938, 1.477, 2.566), (0.4421, 2.223, 2.655), (-1.427e-06, 2.266, 2.655), (0.8672, 2.094, 2.655), (1.259, 1.884, 2.655), (1.602, 1.602, 2.655), (1.884, 1.259, 2.655), (2.094, 0.8672, 2.655), (2.223, 0.4421, 2.655), (2.266, -2.087e-07, 2.655), (2.223, -0.4421, 2.655), (2.094, -0.8672, 2.655), (1.884, -1.259, 2.655), (1.602, -1.602, 2.655), (1.259, -1.884, 2.655), (0.8672, -2.094, 2.655), (0.4421, -2.223, 2.655), (-2.165e-06, -2.266, 2.655), (-0.4421, -2.223, 2.655), (-0.8672, -2.094, 2.655), (-1.259, -1.884, 2.655), (-1.602, -1.602, 2.655), (-1.884, -1.259, 2.655), (-2.094, -0.8672, 2.655), (-2.223, -0.4421, 2.655), (-2.266, 1.808e-06, 2.655), (-2.223, 0.4421, 2.655), (-2.094, 0.8672, 2.655), (-1.884, 1.259, 2.655), (-1.602, 1.602, 2.655), (-1.259, 1.884, 2.655), (-0.8672, 2.094, 2.655), (-0.4421, 2.223, 2.655), (-1.788e-06, 0.6348, 1.495), (0.1238, 0.6226, 1.495), (0.2429, 0.5865, 1.495), (0.3527, 0.5278, 1.495), (0.4489, 0.4489, 1.495), (0.5278, 0.3527, 1.495), (0.5865, 0.2429, 1.495), (0.6226, 0.1238, 1.495), (0.6348, -3.242e-08, 1.495), (0.6226, -0.1238, 1.495), (0.5865, -0.2429, 1.495), (0.5278, -0.3527, 1.495), (0.4489, -0.4489, 1.495), (0.3527, -0.5278, 1.495), (0.2429, -0.5865, 1.495), (0.1238, -0.6226, 1.495), (-1.946e-06, -0.6348, 1.495), (-0.1238, -0.6226, 1.495), (-0.2429, -0.5865, 1.495), (-0.3527, -0.5278, 1.495), (-0.4489, -0.4489, 1.495), (-0.5278, -0.3527, 1.495), (-0.5865, -0.2429, 1.495), (-0.6226, -0.1238, 1.495), (-0.6348, 5.428e-07, 1.495), (-0.6226, 0.1238, 1.495), (-0.5865, 0.2429, 1.495), (-0.5278, 0.3527, 1.495), (-0.4489, 0.4489, 1.495), (-0.3527, 0.5278, 1.495), (-0.2429, 0.5865, 1.495), (-0.1238, 0.6226, 1.495), (-4.589e-06, 1.737, -3.097), (0.3082, 1.707, -3.097), (0.6045, 1.617, -3.097), (0.8777, 1.471, -3.097), (1.117, 1.275, -3.097), (1.314, 1.035, -3.097), (1.46, 0.7623, -3.097), (1.549, 0.4659, -3.097), (1.58, 0.1577, -3.097), (1.549, -0.1505, -3.097), (1.46, -0.4468, -3.097), (1.314, -0.7199, -3.097), (1.117, -0.9593, -3.097), (0.8777, -1.156, -3.097), (0.6045, -1.302, -3.097), (0.3082, -1.392, -3.097), (-4.981e-06, -1.422, -3.097), (-0.3082, -1.392, -3.097), (-0.6046, -1.302, -3.097), (-0.8777, -1.156, -3.097), (-1.117, -0.9593, -3.097), (-1.314, -0.7199, -3.097), (-1.46, -0.4468, -3.097), (-1.549, -0.1505, -3.097), (-1.58, 0.1577, -3.097), (-1.549, 0.4659, -3.097), (-1.46, 0.7623, -3.097), (-1.314, 1.035, -3.097), (-1.117, 1.275, -3.097), (-0.8777, 1.471, -3.097), (-0.6045, 1.617, -3.097), (-0.3082, 1.707, -3.097), (-1.937e-08, 1.314, -1.495), (0.2269, 1.291, -1.495), (0.4451, 1.225, -1.495), (0.6462, 1.118, -1.495), (0.8224, 0.9732, -1.495), (0.9671, 0.7969, -1.495), (1.075, 0.5958, -1.495), (1.141, 0.3776, -1.495), (1.163, 0.1507, -1.495), (1.141, -0.0762, -1.495), (1.075, -0.2944, -1.495), (0.9671, -0.4955, -1.495), (0.8224, -0.6717, -1.495), (0.6462, -0.8164, -1.495), (0.4451, -0.9239, -1.495), (0.2269, -0.9901, -1.495), (-3.984e-07, -1.012, -1.495), (-0.2269, -0.9901, -1.495), (-0.4451, -0.9239, -1.495), (-0.6462, -0.8164, -1.495), (-0.8224, -0.6717, -1.495), (-0.9671, -0.4955, -1.495), (-1.075, -0.2944, -1.495), (-1.141, -0.0762, -1.495), (-1.163, 0.1507, -1.495), (-1.141, 0.3776, -1.495), (-1.075, 0.5958, -1.495), (-0.9671, 0.7969, -1.495), (-0.8224, 0.9732, -1.495), (-0.6462, 1.118, -1.495), (-0.4451, 1.225, -1.495), (-0.2269, 1.291, -1.495), (3.15e-07, 1.314, -2.275), (0.2269, 1.291, -2.275), (0.4451, 1.225, -2.275), (0.6462, 1.118, -2.275), (0.8224, 0.9732, -2.275), (0.9671, 0.7969, -2.275), (1.075, 0.5958, -2.275), (1.141, 0.3776, -2.275), (1.163, 0.1507, -2.275), (1.141, -0.0762, -2.275), (1.075, -0.2944, -2.275), (0.9671, -0.4955, -2.275), (0.8224, -0.6717, -2.275), (0.6462, -0.8164, -2.275), (0.4451, -0.9239, -2.275), (0.2269, -0.9901, -2.275), (-6.394e-08, -1.012, -2.275), (-0.2269, -0.9901, -2.275), (-0.4451, -0.9239, -2.275), (-0.6462, -0.8164, -2.275), (-0.8224, -0.6717, -2.275), (-0.9671, -0.4955, -2.275), (-1.075, -0.2944, -2.275), (-1.141, -0.0762, -2.275), (-1.163, 0.1507, -2.275), (-1.141, 0.3776, -2.275), (-1.075, 0.5958, -2.275), (-0.9671, 0.7969, -2.275), (-0.8224, 0.9732, -2.275), (-0.6462, 1.118, -2.275), (-0.4451, 1.225, -2.275), (-0.2269, 1.291, -2.275), (3.033e-07, 1.419, -2.275), (0.2475, 1.395, -2.275), (0.4855, 1.323, -2.275), (0.7048, 1.206, -2.275), (0.897, 1.048, -2.275), (1.055, 0.8555, -2.275), (1.172, 0.6362, -2.275), (1.244, 0.3982, -2.275), (1.269, 0.1507, -2.275), (1.244, -0.09678, -2.275), (1.172, -0.3348, -2.275), (1.055, -0.5541, -2.275), (0.897, -0.7463, -2.275), (0.7048, -0.9041, -2.275), (0.4855, -1.021, -2.275), (0.2475, -1.094, -2.275), (-1.1e-07, -1.118, -2.275), (-0.2475, -1.094, -2.275), (-0.4855, -1.021, -2.275), (-0.7048, -0.9041, -2.275), (-0.897, -0.7463, -2.275), (-1.055, -0.5541, -2.275), (-1.172, -0.3348, -2.275), (-1.244, -0.09678, -2.275), (-1.269, 0.1507, -2.275), (-1.244, 0.3982, -2.275), (-1.172, 0.6362, -2.275), (-1.055, 0.8555, -2.275), (-0.897, 1.048, -2.275), (-0.7048, 1.206, -2.275), (-0.4855, 1.323, -2.275), (-0.2475, 1.395, -2.275), (3.033e-07, 1.419, -2.349), (0.2475, 1.395, -2.349), (0.4855, 1.323, -2.349), (0.7048, 1.206, -2.349), (0.897, 1.048, -2.349), (1.055, 0.8555, -2.349), (1.172, 0.6362, -2.349), (1.244, 0.3982, -2.349), (1.269, 0.1507, -2.349), (1.244, -0.09678, -2.349), (1.172, -0.3348, -2.349), (1.055, -0.5541, -2.349), (0.897, -0.7463, -2.349), (0.7048, -0.9041, -2.349), (0.4855, -1.021, -2.349), (0.2475, -1.094, -2.349), (-1.1e-07, -1.118, -2.349), (-0.2475, -1.094, -2.349), (-0.4855, -1.021, -2.349), (-0.7048, -0.9041, -2.349), (-0.897, -0.7463, -2.349), (-1.055, -0.5541, -2.349), (-1.172, -0.3348, -2.349), (-1.244, -0.09678, -2.349), (-1.269, 0.1507, -2.349), (-1.244, 0.3982, -2.349), (-1.172, 0.6362, -2.349), (-1.055, 0.8555, -2.349), (-0.897, 1.048, -2.349), (-0.7048, 1.206, -2.349), (-0.4855, 1.323, -2.349), (-0.2475, 1.395, -2.349), (-6.041e-08, 1.811, -2.851), (0.324, 1.779, -2.851), (0.6355, 1.685, -2.851), (0.9226, 1.531, -2.851), (1.174, 1.325, -2.851), (1.381, 1.073, -2.851), (1.534, 0.7862, -2.851), (1.629, 0.4747, -2.851), (1.661, 0.1507, -2.851), (1.629, -0.1733, -2.851), (1.534, -0.4848, -2.851), (1.381, -0.7719, -2.851), (1.174, -1.024, -2.851), (0.9226, -1.23, -2.851), (0.6355, -1.384, -2.851), (0.324, -1.478, -2.851), (-6.015e-07, -1.51, -2.851), (-0.324, -1.478, -2.851), (-0.6355, -1.384, -2.851), (-0.9226, -1.23, -2.851), (-1.174, -1.024, -2.851), (-1.381, -0.7719, -2.851), (-1.534, -0.4848, -2.851), (-1.629, -0.1733, -2.851), (-1.661, 0.1507, -2.851), (-1.629, 0.4747, -2.851), (-1.534, 0.7862, -2.851), (-1.381, 1.073, -2.851), (-1.174, 1.325, -2.851), (-0.9226, 1.531, -2.851), (-0.6355, 1.685, -2.851), (-0.324, 1.779, -2.851), (-6.041e-08, 1.811, -3.136), (0.324, 1.779, -3.136), (0.6355, 1.685, -3.136), (0.9226, 1.531, -3.136), (1.174, 1.325, -3.136), (1.381, 1.073, -3.136), (1.534, 0.7862, -3.136), (1.629, 0.4747, -3.136), (1.661, 0.1507, -3.136), (1.629, -0.1733, -3.136), (1.534, -0.4848, -3.136), (1.381, -0.7719, -3.136), (1.174, -1.024, -3.136), (0.9226, -1.23, -3.136), (0.6355, -1.384, -3.136), (0.324, -1.478, -3.136), (-6.015e-07, -1.51, -3.136), (-0.324, -1.478, -3.136), (-0.6355, -1.384, -3.136), (-0.9226, -1.23, -3.136), (-1.174, -1.024, -3.136), (-1.381, -0.7719, -3.136), (-1.534, -0.4848, -3.136), (-1.629, -0.1733, -3.136), (-1.661, 0.1507, -3.136), (-1.629, 0.4747, -3.136), (-1.534, 0.7862, -3.136), (-1.381, 1.073, -3.136), (-1.174, 1.325, -3.136), (-0.9226, 1.531, -3.136), (-0.6355, 1.685, -3.136), (-0.324, 1.779, -3.136), (-8.286e-08, 1.999, -3.136), (0.3607, 1.964, -3.136), (0.7075, 1.859, -3.136), (1.027, 1.688, -3.136), (1.307, 1.458, -3.136), (1.537, 1.178, -3.136), (1.708, 0.8582, -3.136), (1.813, 0.5114, -3.136), (1.849, 0.1507, -3.136), (1.813, -0.21, -3.136), (1.708, -0.5568, -3.136), (1.537, -0.8764, -3.136), (1.307, -1.157, -3.136), (1.027, -1.386, -3.136), (0.7075, -1.557, -3.136), (0.3607, -1.662, -3.136), (-6.852e-07, -1.698, -3.136), (-0.3607, -1.662, -3.136), (-0.7075, -1.557, -3.136), (-1.027, -1.386, -3.136), (-1.307, -1.157, -3.136), (-1.537, -0.8764, -3.136), (-1.708, -0.5568, -3.136), (-1.813, -0.21, -3.136), (-1.849, 0.1507, -3.136), (-1.813, 0.5114, -3.136), (-1.708, 0.8582, -3.136), (-1.537, 1.178, -3.136), (-1.307, 1.458, -3.136), (-1.027, 1.688, -3.136), (-0.7075, 1.859, -3.136), (-0.3607, 1.964, -3.136), (-1.742e-07, 1.634, -3.105), (0.2895, 1.606, -3.105), (0.5678, 1.522, -3.105), (0.8243, 1.384, -3.105), (1.049, 1.2, -3.105), (1.234, 0.975, -3.105), (1.371, 0.7185, -3.105), (1.455, 0.4402, -3.105), (1.484, 0.1507, -3.105), (1.455, -0.1388, -3.105), (1.371, -0.4171, -3.105), (1.234, -0.6736, -3.105), (1.049, -0.8985, -3.105), (0.8243, -1.083, -3.105), (0.5678, -1.22, -3.105), (0.2895, -1.305, -3.105), (-5.146e-07, -1.333, -3.105), (-0.2895, -1.305, -3.105), (-0.5678, -1.22, -3.105), (-0.8243, -1.083, -3.105), (-1.049, -0.8985, -3.105), (-1.234, -0.6736, -3.105), (-1.371, -0.4171, -3.105), (-1.455, -0.1388, -3.105), (-1.484, 0.1507, -3.105), (-1.455, 0.4402, -3.105), (-1.371, 0.7185, -3.105), (-1.234, 0.975, -3.105), (-1.049, 1.2, -3.105), (-0.8243, 1.384, -3.105), (-0.5678, 1.522, -3.105), (-0.2895, 1.606, -3.105), (-8.286e-08, 1.999, -3.231), (0.3607, 1.964, -3.231), (0.7075, 1.859, -3.231), (1.027, 1.688, -3.231), (1.307, 1.458, -3.231), (1.537, 1.178, -3.231), (1.708, 0.8582, -3.231), (1.813, 0.5114, -3.231), (1.849, 0.1507, -3.231), (1.813, -0.21, -3.231), (1.708, -0.5568, -3.231), (1.537, -0.8764, -3.231), (1.307, -1.157, -3.231), (1.027, -1.386, -3.231), (0.7075, -1.557, -3.231), (0.3607, -1.662, -3.231), (-6.852e-07, -1.698, -3.231), (-0.3607, -1.662, -3.231), (-0.7075, -1.557, -3.231), (-1.027, -1.386, -3.231), (-1.307, -1.157, -3.231), (-1.537, -0.8764, -3.231), (-1.708, -0.5568, -3.231), (-1.813, -0.21, -3.231), (-1.849, 0.1507, -3.231), (-1.813, 0.5114, -3.231), (-1.708, 0.8582, -3.231), (-1.537, 1.178, -3.231), (-1.307, 1.458, -3.231), (-1.027, 1.688, -3.231), (-0.7075, 1.859, -3.231), (-0.3607, 1.964, -3.231), (-1.576e-07, 1.733, -3.231), (0.3087, 1.703, -3.231), (0.6056, 1.613, -3.231), (0.8792, 1.467, -3.231), (1.119, 1.27, -3.231), (1.316, 1.03, -3.231), (1.462, 0.7563, -3.231), (1.552, 0.4594, -3.231), (1.583, 0.1507, -3.231), (1.552, -0.158, -3.231), (1.462, -0.4549, -3.231), (1.316, -0.7285, -3.231), (1.119, -0.9683, -3.231), (0.8792, -1.165, -3.231), (0.6056, -1.311, -3.231), (0.3087, -1.401, -3.231), (-5.527e-07, -1.432, -3.231), (-0.3087, -1.401, -3.231), (-0.6056, -1.311, -3.231), (-0.8792, -1.165, -3.231), (-1.119, -0.9683, -3.231), (-1.316, -0.7285, -3.231), (-1.462, -0.4549, -3.231), (-1.552, -0.158, -3.231), (-1.583, 0.1507, -3.231), (-1.552, 0.4594, -3.231), (-1.462, 0.7563, -3.231), (-1.316, 1.03, -3.231), (-1.119, 1.27, -3.231), (-0.8792, 1.467, -3.231), (-0.6056, 1.613, -3.231), (-0.3087, 1.703, -3.231), (0.6226, 0.1238, -2.577), (0.6348, 6.108e-07, -2.577), (-0.5278, -0.3527, -2.577), (-0.5865, -0.2429, -2.577), (0.6226, -0.1238, -2.577), (-0.6226, -0.1238, -2.577), (0.5865, -0.2429, -2.577), (-0.6348, 1.186e-06, -2.577), (0.5278, -0.3527, -2.577), (-0.6226, 0.1238, -2.577), (0.4489, -0.4489, -2.577), (-0.5865, 0.2429, -2.577), (0.3527, -0.5278, -2.577), (-0.5278, 0.3527, -2.577), (0.2429, -0.5865, -2.577), (-4.166e-06, 0.6348, -2.577), (0.1238, 0.6226, -2.577), (-0.4489, 0.4489, -2.577), (0.1238, -0.6226, -2.577), (0.2429, 0.5865, -2.577), (-0.3527, 0.5278, -2.577), (-4.324e-06, -0.6348, -2.577), (0.3527, 0.5278, -2.577), (-0.2429, 0.5865, -2.577), (-0.1239, -0.6226, -2.577), (0.4489, 0.4489, -2.577), (-0.1239, 0.6226, -2.577), (-0.2429, -0.5865, -2.577), (0.5278, 0.3527, -2.577), (-0.3527, -0.5278, -2.577), (0.5865, 0.2429, -2.577), (-0.4489, -0.4489, -2.577), (-7.953e-18, 1.0, 0.8245), (0.1951, 0.9808, 0.8245), (0.3827, 0.9239, 0.8245), (0.5556, 0.8315, 0.8245), (0.7071, 0.7071, 0.8245), (0.8315, 0.5556, 0.8245), (0.9239, 0.3827, 0.8245), (0.9808, 0.1951, 0.8245), (1.0, 7.279e-08, 0.8245), (0.9808, -0.1951, 0.8245), (0.9239, -0.3827, 0.8245), (0.8315, -0.5556, 0.8245), (0.7071, -0.7071, 0.8245), (0.5556, -0.8315, 0.8245), (0.3827, -0.8988, 0.8245), (0.1951, -0.9192, 0.8245), (-3.258e-07, -0.9384, 0.8245), (-0.1951, -0.9192, 0.8245), (-0.3827, -0.8988, 0.8245), (-0.5556, -0.8315, 0.8245), (-0.7071, -0.7071, 0.8245), (-0.8315, -0.5556, 0.8245), (-0.9239, -0.3827, 0.8245), (-0.9808, -0.1951, 0.8245), (-1.0, 9.629e-07, 0.8245), (-0.9808, 0.1951, 0.8245), (-0.9239, 0.3827, 0.8245), (-0.8315, 0.5556, 0.8245), (-0.7071, 0.7071, 0.8245), (-0.5556, 0.8315, 0.8245), (-0.3827, 0.9239, 0.8245), (-0.1951, 0.9808, 0.8245), (0.1951, 0.9808, 0.5328), (0.3827, 0.9239, 0.5328), (0.5556, 0.8315, 0.5328), (0.7071, 0.7071, 0.5328), (0.8315, 0.5556, 0.5328), (0.9239, 0.3827, 0.5328), (0.9808, 0.1951, 0.5328), (1.0, 7.724e-08, 0.5328), (0.9808, -0.1951, 0.5328), (0.9239, -0.3827, 0.5328), (0.8315, -0.5556, 0.5328), (0.7071, -0.7071, 0.5328), (0.5556, -0.8315, 0.5328), (0.3827, -0.8988, 0.5328), (0.1951, -0.9192, 0.5328), (-3.258e-07, -0.9384, 0.5328), (-0.1951, -0.9192, 0.5328), (-0.3827, -0.8988, 0.5328), (-0.5556, -0.8315, 0.5328), (-0.7071, -0.7071, 0.5328), (-0.8315, -0.5556, 0.5328), (-0.9239, -0.3827, 0.5328), (-0.9808, -0.1951, 0.5328), (-1.0, 9.673e-07, 0.5328), (-0.9808, 0.1951, 0.5328), (-0.9239, 0.3827, 0.5328), (-0.8315, 0.5556, 0.5328), (-0.7071, 0.7071, 0.5328), (-0.5556, 0.8315, 0.5328), (-0.3827, 0.9239, 0.5328), (-0.1951, 0.9808, 0.5328), (5.121e-18, 1.0, 0.5328), (0.1951, 0.9808, -0.7776), (0.3827, 0.9239, -0.7776), (0.5556, 0.8315, -0.7776), (0.7071, 0.7071, -0.7776), (0.8315, 0.5556, -0.7776), (0.9239, 0.3827, -0.7776), (0.9808, 0.1951, -0.7776), (1.0, 9.721e-08, -0.7776), (0.9808, -0.1951, -0.7776), (0.9239, -0.3827, -0.7776), (0.8315, -0.5556, -0.7776), (0.7071, -0.7071, -0.7776), (0.5556, -0.8315, -0.7776), (0.3827, -0.8988, -0.7776), (0.1951, -0.9192, -0.7776), (-3.258e-07, -0.9384, -0.7776), (-0.1951, -0.9192, -0.7776), (-0.3827, -0.8988, -0.7776), (-0.5556, -0.8315, -0.7776), (-0.7071, -0.7071, -0.7776), (-0.8315, -0.5556, -0.7776), (-0.9239, -0.3827, -0.7776), (-0.9808, -0.1951, -0.7776), (-1.0, 9.873e-07, -0.7776), (-0.9808, 0.1951, -0.7776), (-0.9239, 0.3827, -0.7776), (-0.8315, 0.5556, -0.7776), (-0.7071, 0.7071, -0.7776), (-0.5556, 0.8315, -0.7776), (-0.3827, 0.9239, -0.7776), (-0.1951, 0.9808, -0.7776), (6.386e-17, 1.0, -0.7776), (0.8315, -1.3, -0.7776), (0.8315, -1.3, -1.095), (0.7071, -1.278, -1.095), (0.7071, -1.278, -0.7776), (0.5556, -1.219, -1.095), (0.5556, -1.219, -0.7776), (0.3827, -1.164, -1.095), (0.3827, -1.164, -0.7776), (0.1951, -1.161, -1.095), (0.1951, -1.161, -0.7776), (-3.258e-07, -1.18, -1.095), (-3.258e-07, -1.18, -0.7776), (-0.1951, -1.161, -1.095), (-0.1951, -1.161, -0.7776), (-0.3827, -1.164, -1.095), (-0.3827, -1.164, -0.7776), (-0.5556, -1.219, -1.095), (-0.5556, -1.219, -0.7776), (-0.7071, -1.278, -1.095), (-0.7071, -1.278, -0.7776), (-0.8315, -1.3, -1.095), (-0.8315, -1.3, -0.7776), (-0.7071, -1.278, 0.8245), (-0.8315, -1.3, 0.8245), (-0.5556, -1.219, 0.8245), (-0.3827, -1.164, 0.8245), (-0.1951, -1.161, 0.8245), (-3.258e-07, -1.18, 0.8245), (0.1951, -1.161, 0.8245), (0.3827, -1.164, 0.8245), (0.5556, -1.219, 0.8245), (0.7071, -1.278, 0.8245), (0.8315, -1.3, 0.8245), (0.8315, -1.3, 0.5328), (0.7071, -1.278, 0.5328), (0.5556, -1.219, 0.5328), (0.3827, -1.164, 0.5328), (0.1951, -1.161, 0.5328), (-3.258e-07, -1.18, 0.5328), (-0.1951, -1.161, 0.5328), (-0.3827, -1.164, 0.5328), (-0.5556, -1.219, 0.5328), (-0.7071, -1.278, 0.5328), (-0.8315, -1.3, 0.5328), (4.611e-17, 1.0, -0.3816), (2.653e-17, 1.0, 0.05517), (0.1951, 0.9808, 0.05517), (0.1951, 0.9808, -0.3816), (0.3827, 0.9239, 0.05517), (0.3827, 0.9239, -0.3816), (0.5556, 0.8315, 0.05517), (0.5556, 0.8315, -0.3816), (0.7071, 0.7071, 0.05517), (0.7071, 0.7071, -0.3816), (0.8315, 0.5556, 0.05517), (0.8315, 0.5556, -0.3816), (0.9239, 0.3827, 0.05517), (0.9239, 0.3827, -0.3816), (0.9808, 0.1951, 0.05517), (0.9808, 0.1951, -0.3816), (1.0, 8.452e-08, 0.05517), (1.0, 9.118e-08, -0.3816), (0.9808, -0.1951, 0.05517), (0.9808, -0.1951, -0.3816), (0.9239, -0.3827, 0.05517), (0.9239, -0.3827, -0.3816), (0.8315, -0.5556, 0.05517), (0.8315, -0.5556, -0.3816), (0.7071, -0.7071, 0.05517), (0.7071, -0.7071, -0.3816), (0.5556, -0.8315, 0.05517), (0.5556, -0.8315, -0.3816), (0.3827, -0.8988, 0.05517), (0.3827, -0.8988, -0.3816), (0.1951, -0.9192, 0.05517), (0.1951, -0.9192, -0.3816), (-3.258e-07, -0.9384, 0.05517), (-3.258e-07, -0.9384, -0.3816), (-0.1951, -0.9192, 0.05517), (-0.1951, -0.9192, -0.3816), (-0.3827, -0.8988, 0.05517), (-0.3827, -0.8988, -0.3816), (-0.5556, -0.8315, 0.05517), (-0.5556, -0.8315, -0.3816), (-0.7071, -0.7071, 0.05517), (-0.7071, -0.7071, -0.3816), (-0.8315, -0.5556, 0.05517), (-0.8315, -0.5556, -0.3816), (-0.9239, -0.3827, 0.05517), (-0.9239, -0.3827, -0.3816), (-0.9808, -0.1951, 0.05517), (-0.9808, -0.1951, -0.3816), (-1.0, 9.746e-07, 0.05517), (-1.0, 9.813e-07, -0.3816), (-0.9808, 0.1951, 0.05517), (-0.9808, 0.1951, -0.3816), (-0.9239, 0.3827, 0.05517), (-0.9239, 0.3827, -0.3816), (-0.8315, 0.5556, 0.05517), (-0.8315, 0.5556, -0.3816), (-0.7071, 0.7071, 0.05517), (-0.7071, 0.7071, -0.3816), (-0.5556, 0.8315, 0.05517), (-0.5556, 0.8315, -0.3816), (-0.3827, 0.9239, 0.05517), (-0.3827, 0.9239, -0.3816), (-0.1951, 0.9808, 0.05517), (-0.1951, 0.9808, -0.3816), (0.4355, 1.041, 0.02882), (0.4355, 1.041, -0.3553), (0.6322, 0.9355, 0.02882), (0.6322, 0.9355, -0.3553), (0.8046, 0.794, 0.02882), (0.8046, 0.794, -0.3553), (0.9461, 0.6216, 0.02882), (0.9461, 0.6216, -0.3553), (1.051, 0.4248, 0.02882), (1.051, 0.4248, -0.3553), (1.116, 0.2114, 0.02882), (1.116, 0.2114, -0.3553), (1.138, -0.01062, 0.02882), (1.138, -0.01062, -0.3553), (1.116, -0.2326, 0.02882), (1.116, -0.2326, -0.3553), (1.051, -0.4461, 0.02882), (1.051, -0.4461, -0.3553), (0.9461, -0.6428, 0.02882), (0.9461, -0.6428, -0.3553), (0.8046, -0.8152, 0.02882), (0.8046, -0.8152, -0.3553), (0.6322, -0.9567, 0.02882), (0.6322, -0.9567, -0.3553), (-0.6322, -0.9567, 0.02882), (-0.6322, -0.9567, -0.3553), (-0.8046, -0.8152, 0.02882), (-0.8046, -0.8152, -0.3553), (-0.9461, -0.6428, 0.02882), (-0.9461, -0.6428, -0.3553), (-1.051, -0.4461, 0.02882), (-1.051, -0.4461, -0.3553), (-1.116, -0.2326, 0.02882), (-1.116, -0.2326, -0.3553), (-1.138, -0.01061, 0.02882), (-1.138, -0.01061, -0.3553), (-1.116, 0.2114, 0.02882), (-1.116, 0.2114, -0.3553), (-1.051, 0.4248, 0.02882), (-1.051, 0.4248, -0.3553), (-0.9461, 0.6216, 0.02882), (-0.9461, 0.6216, -0.3553), (-0.8046, 0.794, 0.02882), (-0.8046, 0.794, -0.3553), (-0.6322, 0.9355, 0.02882), (-0.6322, 0.9355, -0.3553), (-0.4354, 1.041, 0.02882), (-0.4354, 1.041, -0.3553)], [], [(640, 1, 3, 641), (641, 3, 5, 642), (642, 5, 7, 643), (643, 7, 9, 644), (644, 9, 11, 645), (645, 11, 13, 646), (646, 13, 15, 647), (647, 15, 17, 648), (648, 17, 19, 649), (649, 19, 21, 650), (650, 21, 23, 651), (651, 23, 25, 652), (652, 25, 27, 653), (653, 27, 29, 654), (654, 29, 31, 655), (655, 31, 33, 656), (656, 33, 35, 657), (657, 35, 37, 658), (658, 37, 39, 659), (659, 39, 41, 660), (660, 41, 43, 661), (661, 43, 45, 662), (662, 45, 47, 663), (663, 47, 49, 664), (664, 49, 51, 665), (665, 51, 53, 666), (666, 53, 55, 667), (667, 55, 57, 668), (668, 57, 59, 669), (669, 59, 61, 670), (7, 5, 66, 67), (670, 61, 63, 671), (671, 63, 1, 640), (58, 60, 318, 317), (84, 83, 115, 116), (25, 23, 75, 76), (43, 41, 84, 85), (61, 59, 93, 94), (17, 15, 71, 72), (35, 33, 80, 81), (53, 51, 89, 90), (9, 7, 67, 68), (27, 25, 76, 77), (45, 43, 85, 86), (63, 61, 94, 95), (19, 17, 72, 73), (37, 35, 81, 82), (55, 53, 90, 91), (11, 9, 68, 69), (29, 27, 77, 78), (47, 45, 86, 87), (3, 1, 64, 65), (1, 63, 95, 64), (21, 19, 73, 74), (39, 37, 82, 83), (57, 55, 91, 92), (13, 11, 69, 70), (31, 29, 78, 79), (49, 47, 87, 88), (5, 3, 65, 66), (23, 21, 74, 75), (41, 39, 83, 84), (59, 57, 92, 93), (15, 13, 70, 71), (33, 31, 79, 80), (51, 49, 88, 89), (119, 118, 150, 151), (71, 70, 102, 103), (85, 84, 116, 117), (72, 71, 103, 104), (86, 85, 117, 118), (73, 72, 104, 105), (87, 86, 118, 119), (74, 73, 105, 106), (88, 87, 119, 120), (75, 74, 106, 107), (89, 88, 120, 121), (76, 75, 107, 108), (90, 89, 121, 122), (77, 76, 108, 109), (91, 90, 122, 123), (78, 77, 109, 110), (65, 64, 96, 97), (92, 91, 123, 124), (79, 78, 110, 111), (66, 65, 97, 98), (93, 92, 124, 125), (80, 79, 111, 112), (67, 66, 98, 99), (94, 93, 125, 126), (81, 80, 112, 113), (68, 67, 99, 100), (95, 94, 126, 127), (82, 81, 113, 114), (69, 68, 100, 101), (64, 95, 127, 96), (83, 82, 114, 115), (70, 69, 101, 102), (154, 153, 217, 218), (106, 105, 137, 138), (120, 119, 151, 152), (107, 106, 138, 139), (121, 120, 152, 153), (108, 107, 139, 140), (122, 121, 153, 154), (109, 108, 140, 141), (123, 122, 154, 155), (110, 109, 141, 142), (97, 96, 128, 129), (124, 123, 155, 156), (111, 110, 142, 143), (98, 97, 129, 130), (125, 124, 156, 157), (112, 111, 143, 144), (99, 98, 130, 131), (126, 125, 157, 158), (113, 112, 144, 145), (100, 99, 131, 132), (127, 126, 158, 159), (114, 113, 145, 146), (101, 100, 132, 133), (96, 127, 159, 128), (115, 114, 146, 147), (102, 101, 133, 134), (116, 115, 147, 148), (103, 102, 134, 135), (117, 116, 148, 149), (104, 103, 135, 136), (118, 117, 149, 150), (105, 104, 136, 137), (165, 164, 228, 229), (141, 140, 204, 205), (155, 154, 218, 219), (142, 141, 205, 206), (129, 128, 193, 192), (156, 155, 219, 220), (143, 142, 206, 207), (130, 129, 192, 194), (157, 156, 220, 221), (144, 143, 207, 208), (131, 130, 194, 195), (158, 157, 221, 222), (145, 144, 208, 209), (132, 131, 195, 196), (159, 158, 222, 223), (146, 145, 209, 210), (133, 132, 196, 197), (128, 159, 223, 193), (147, 146, 210, 211), (134, 133, 197, 198), (148, 147, 211, 212), (135, 134, 198, 199), (149, 148, 212, 213), (136, 135, 199, 200), (150, 149, 213, 214), (137, 136, 200, 201), (151, 150, 214, 215), (138, 137, 201, 202), (152, 151, 215, 216), (139, 138, 202, 203), (153, 152, 216, 217), (140, 139, 203, 204), (160, 161, 192, 193), (161, 162, 194, 192), (162, 163, 195, 194), (163, 164, 196, 195), (164, 165, 197, 196), (165, 166, 198, 197), (166, 167, 199, 198), (167, 168, 200, 199), (168, 169, 201, 200), (169, 170, 202, 201), (170, 171, 203, 202), (171, 172, 204, 203), (172, 173, 205, 204), (173, 174, 206, 205), (174, 175, 207, 206), (175, 176, 208, 207), (176, 177, 209, 208), (177, 178, 210, 209), (178, 179, 211, 210), (179, 180, 212, 211), (180, 181, 213, 212), (181, 182, 214, 213), (182, 183, 215, 214), (183, 184, 216, 215), (184, 185, 217, 216), (185, 186, 218, 217), (186, 187, 219, 218), (187, 188, 220, 219), (188, 189, 221, 220), (189, 190, 222, 221), (190, 191, 223, 222), (191, 160, 193, 223), (609, 608, 263, 264), (160, 191, 255, 224), (179, 178, 242, 243), (166, 165, 229, 230), (180, 179, 243, 244), (167, 166, 230, 231), (181, 180, 244, 245), (168, 167, 231, 232), (182, 181, 245, 246), (169, 168, 232, 233), (183, 182, 246, 247), (170, 169, 233, 234), (184, 183, 247, 248), (171, 170, 234, 235), (185, 184, 248, 249), (172, 171, 235, 236), (186, 185, 249, 250), (173, 172, 236, 237), (187, 186, 250, 251), (174, 173, 237, 238), (161, 160, 224, 225), (188, 187, 251, 252), (175, 174, 238, 239), (162, 161, 225, 226), (189, 188, 252, 253), (176, 175, 239, 240), (163, 162, 226, 227), (190, 189, 253, 254), (177, 176, 240, 241), (164, 163, 227, 228), (191, 190, 254, 255), (178, 177, 241, 242), (611, 610, 277, 278), (612, 609, 264, 265), (613, 611, 278, 279), (614, 612, 265, 266), (615, 613, 279, 280), (616, 614, 266, 267), (617, 615, 280, 281), (618, 616, 267, 268), (619, 617, 281, 282), (620, 618, 268, 269), (621, 619, 282, 283), (622, 620, 269, 270), (624, 623, 256, 257), (625, 621, 283, 284), (626, 622, 270, 271), (627, 624, 257, 258), (628, 625, 284, 285), (629, 626, 271, 272), (630, 627, 258, 259), (631, 628, 285, 286), (632, 629, 272, 273), (633, 630, 259, 260), (634, 631, 286, 287), (635, 632, 273, 274), (636, 633, 260, 261), (623, 634, 287, 256), (637, 635, 274, 275), (638, 636, 261, 262), (639, 637, 275, 276), (608, 638, 262, 263), (610, 639, 276, 277), (301, 302, 334, 333), (14, 16, 296, 295), (32, 34, 305, 304), (50, 52, 314, 313), (6, 8, 292, 291), (24, 26, 301, 300), (42, 44, 310, 309), (60, 62, 319, 318), (16, 18, 297, 296), (34, 36, 306, 305), (52, 54, 315, 314), (8, 10, 293, 292), (26, 28, 302, 301), (44, 46, 311, 310), (0, 2, 289, 288), (62, 0, 288, 319), (18, 20, 298, 297), (36, 38, 307, 306), (54, 56, 316, 315), (10, 12, 294, 293), (28, 30, 303, 302), (46, 48, 312, 311), (2, 4, 290, 289), (20, 22, 299, 298), (38, 40, 308, 307), (56, 58, 317, 316), (12, 14, 295, 294), (30, 32, 304, 303), (48, 50, 313, 312), (4, 6, 291, 290), (22, 24, 300, 299), (40, 42, 309, 308), (336, 337, 369, 368), (288, 289, 321, 320), (315, 316, 348, 347), (302, 303, 335, 334), (289, 290, 322, 321), (316, 317, 349, 348), (303, 304, 336, 335), (290, 291, 323, 322), (317, 318, 350, 349), (304, 305, 337, 336), (291, 292, 324, 323), (318, 319, 351, 350), (305, 306, 338, 337), (292, 293, 325, 324), (319, 288, 320, 351), (306, 307, 339, 338), (293, 294, 326, 325), (307, 308, 340, 339), (294, 295, 327, 326), (308, 309, 341, 340), (295, 296, 328, 327), (309, 310, 342, 341), (296, 297, 329, 328), (310, 311, 343, 342), (297, 298, 330, 329), (311, 312, 344, 343), (298, 299, 331, 330), (312, 313, 345, 344), (299, 300, 332, 331), (313, 314, 346, 345), (300, 301, 333, 332), (314, 315, 347, 346), (371, 372, 404, 403), (323, 324, 356, 355), (350, 351, 383, 382), (337, 338, 370, 369), (324, 325, 357, 356), (351, 320, 352, 383), (338, 339, 371, 370), (325, 326, 358, 357), (339, 340, 372, 371), (326, 327, 359, 358), (340, 341, 373, 372), (327, 328, 360, 359), (341, 342, 374, 373), (328, 329, 361, 360), (342, 343, 375, 374), (329, 330, 362, 361), (343, 344, 376, 375), (330, 331, 363, 362), (344, 345, 377, 376), (331, 332, 364, 363), (345, 346, 378, 377), (332, 333, 365, 364), (346, 347, 379, 378), (333, 334, 366, 365), (320, 321, 353, 352), (347, 348, 380, 379), (334, 335, 367, 366), (321, 322, 354, 353), (348, 349, 381, 380), (335, 336, 368, 367), (322, 323, 355, 354), (349, 350, 382, 381), (406, 407, 439, 438), (358, 359, 391, 390), (372, 373, 405, 404), (359, 360, 392, 391), (373, 374, 406, 405), (360, 361, 393, 392), (374, 375, 407, 406), (361, 362, 394, 393), (375, 376, 408, 407), (362, 363, 395, 394), (376, 377, 409, 408), (363, 364, 396, 395), (377, 378, 410, 409), (364, 365, 397, 396), (378, 379, 411, 410), (365, 366, 398, 397), (352, 353, 385, 384), (379, 380, 412, 411), (366, 367, 399, 398), (353, 354, 386, 385), (380, 381, 413, 412), (367, 368, 400, 399), (354, 355, 387, 386), (381, 382, 414, 413), (368, 369, 401, 400), (355, 356, 388, 387), (382, 383, 415, 414), (369, 370, 402, 401), (356, 357, 389, 388), (383, 352, 384, 415), (370, 371, 403, 402), (357, 358, 390, 389), (441, 442, 474, 473), (393, 394, 426, 425), (407, 408, 440, 439), (394, 395, 427, 426), (408, 409, 441, 440), (395, 396, 428, 427), (409, 410, 442, 441), (396, 397, 429, 428), (410, 411, 443, 442), (397, 398, 430, 429), (384, 385, 417, 416), (411, 412, 444, 443), (398, 399, 431, 430), (385, 386, 418, 417), (412, 413, 445, 444), (399, 400, 432, 431), (386, 387, 419, 418), (413, 414, 446, 445), (400, 401, 433, 432), (387, 388, 420, 419), (414, 415, 447, 446), (401, 402, 434, 433), (388, 389, 421, 420), (415, 384, 416, 447), (402, 403, 435, 434), (389, 390, 422, 421), (403, 404, 436, 435), (390, 391, 423, 422), (404, 405, 437, 436), (391, 392, 424, 423), (405, 406, 438, 437), (392, 393, 425, 424), (476, 477, 509, 508), (428, 429, 461, 460), (442, 443, 475, 474), (429, 430, 462, 461), (416, 417, 449, 448), (443, 444, 476, 475), (430, 431, 463, 462), (417, 418, 450, 449), (444, 445, 477, 476), (431, 432, 464, 463), (418, 419, 451, 450), (445, 446, 478, 477), (432, 433, 465, 464), (419, 420, 452, 451), (446, 447, 479, 478), (433, 434, 466, 465), (420, 421, 453, 452), (447, 416, 448, 479), (434, 435, 467, 466), (421, 422, 454, 453), (435, 436, 468, 467), (422, 423, 455, 454), (436, 437, 469, 468), (423, 424, 456, 455), (437, 438, 470, 469), (424, 425, 457, 456), (438, 439, 471, 470), (425, 426, 458, 457), (439, 440, 472, 471), (426, 427, 459, 458), (440, 441, 473, 472), (427, 428, 460, 459), (511, 480, 544, 575), (463, 464, 496, 495), (450, 451, 483, 482), (477, 478, 510, 509), (464, 465, 497, 496), (451, 452, 484, 483), (478, 479, 511, 510), (465, 466, 498, 497), (452, 453, 485, 484), (479, 448, 480, 511), (466, 467, 499, 498), (453, 454, 486, 485), (467, 468, 500, 499), (454, 455, 487, 486), (468, 469, 501, 500), (455, 456, 488, 487), (469, 470, 502, 501), (456, 457, 489, 488), (470, 471, 503, 502), (457, 458, 490, 489), (471, 472, 504, 503), (458, 459, 491, 490), (472, 473, 505, 504), (459, 460, 492, 491), (473, 474, 506, 505), (460, 461, 493, 492), (474, 475, 507, 506), (461, 462, 494, 493), (448, 449, 481, 480), (475, 476, 508, 507), (462, 463, 495, 494), (449, 450, 482, 481), (498, 499, 563, 562), (485, 486, 550, 549), (499, 500, 564, 563), (486, 487, 551, 550), (500, 501, 565, 564), (487, 488, 552, 551), (501, 502, 566, 565), (488, 489, 553, 552), (502, 503, 567, 566), (489, 490, 554, 553), (503, 504, 568, 567), (490, 491, 555, 554), (504, 505, 569, 568), (491, 492, 556, 555), (505, 506, 570, 569), (492, 493, 557, 556), (506, 507, 571, 570), (493, 494, 558, 557), (480, 481, 545, 544), (507, 508, 572, 571), (494, 495, 559, 558), (481, 482, 546, 545), (508, 509, 573, 572), (495, 496, 560, 559), (482, 483, 547, 546), (509, 510, 574, 573), (496, 497, 561, 560), (483, 484, 548, 547), (510, 511, 575, 574), (497, 498, 562, 561), (484, 485, 549, 548), (577, 576, 544, 545), (578, 577, 545, 546), (579, 578, 546, 547), (580, 579, 547, 548), (581, 580, 548, 549), (582, 581, 549, 550), (583, 582, 550, 551), (584, 583, 551, 552), (585, 584, 552, 553), (586, 585, 553, 554), (587, 586, 554, 555), (588, 587, 555, 556), (589, 588, 556, 557), (590, 589, 557, 558), (591, 590, 558, 559), (592, 591, 559, 560), (593, 592, 560, 561), (594, 593, 561, 562), (595, 594, 562, 563), (596, 595, 563, 564), (597, 596, 564, 565), (598, 597, 565, 566), (599, 598, 566, 567), (600, 599, 567, 568), (601, 600, 568, 569), (602, 601, 569, 570), (603, 602, 570, 571), (604, 603, 571, 572), (605, 604, 572, 573), (606, 605, 573, 574), (607, 606, 574, 575), (576, 607, 575, 544), (513, 512, 576, 577), (514, 513, 577, 578), (515, 514, 578, 579), (516, 515, 579, 580), (517, 516, 580, 581), (518, 517, 581, 582), (519, 518, 582, 583), (520, 519, 583, 584), (521, 520, 584, 585), (522, 521, 585, 586), (523, 522, 586, 587), (524, 523, 587, 588), (525, 524, 588, 589), (526, 525, 589, 590), (527, 526, 590, 591), (528, 527, 591, 592), (529, 528, 592, 593), (530, 529, 593, 594), (531, 530, 594, 595), (532, 531, 595, 596), (533, 532, 596, 597), (534, 533, 597, 598), (535, 534, 598, 599), (536, 535, 599, 600), (537, 536, 600, 601), (538, 537, 601, 602), (539, 538, 602, 603), (540, 539, 603, 604), (541, 540, 604, 605), (542, 541, 605, 606), (543, 542, 606, 607), (512, 543, 607, 576), (245, 244, 639, 610), (231, 230, 638, 608), (244, 243, 637, 639), (230, 229, 636, 638), (243, 242, 635, 637), (224, 255, 634, 623), (229, 228, 633, 636), (242, 241, 632, 635), (255, 254, 631, 634), (228, 227, 630, 633), (241, 240, 629, 632), (254, 253, 628, 631), (227, 226, 627, 630), (240, 239, 626, 629), (253, 252, 625, 628), (226, 225, 624, 627), (239, 238, 622, 626), (252, 251, 621, 625), (225, 224, 623, 624), (238, 237, 620, 622), (251, 250, 619, 621), (237, 236, 618, 620), (250, 249, 617, 619), (236, 235, 616, 618), (249, 248, 615, 617), (235, 234, 614, 616), (248, 247, 613, 615), (234, 233, 612, 614), (247, 246, 611, 613), (233, 232, 609, 612), (246, 245, 610, 611), (232, 231, 608, 609), (702, 671, 640, 703), (701, 670, 671, 702), (700, 669, 670, 701), (699, 668, 669, 700), (698, 667, 668, 699), (697, 666, 667, 698), (696, 665, 666, 697), (695, 664, 665, 696), (694, 663, 664, 695), (693, 662, 663, 694), (692, 661, 662, 693), (655, 656, 763, 764), (691, 690, 777, 778), (724, 42, 756, 757), (34, 32, 746, 748), (682, 651, 768, 769), (656, 657, 762, 763), (690, 689, 776, 777), (657, 658, 761, 762), (689, 688, 775, 776), (714, 715, 739, 736), (681, 650, 651, 682), (680, 649, 650, 681), (679, 648, 649, 680), (678, 647, 648, 679), (677, 646, 647, 678), (676, 645, 646, 677), (675, 644, 645, 676), (674, 643, 644, 675), (673, 642, 643, 674), (672, 641, 642, 673), (703, 640, 641, 672), (781, 703, 672, 782), (782, 672, 673, 784), (784, 673, 674, 786), (786, 674, 675, 788), (788, 675, 676, 790), (790, 676, 677, 792), (792, 677, 678, 794), (794, 678, 679, 796), (796, 679, 680, 798), (798, 680, 681, 800), (800, 681, 682, 802), (802, 682, 683, 804), (804, 683, 684, 806), (806, 684, 685, 808), (808, 685, 686, 810), (810, 686, 687, 812), (812, 687, 688, 814), (814, 688, 689, 816), (816, 689, 690, 818), (818, 690, 691, 820), (820, 691, 692, 822), (822, 692, 693, 824), (824, 693, 694, 826), (826, 694, 695, 828), (828, 695, 696, 830), (830, 696, 697, 832), (832, 697, 698, 834), (834, 698, 699, 836), (836, 699, 700, 838), (838, 700, 701, 840), (840, 701, 702, 842), (842, 702, 703, 781), (62, 734, 735, 0), (60, 733, 734, 62), (58, 732, 733, 60), (56, 731, 732, 58), (54, 730, 731, 56), (52, 729, 730, 54), (50, 728, 729, 52), (48, 727, 728, 50), (46, 726, 727, 48), (44, 725, 726, 46), (42, 724, 725, 44), (42, 40, 754, 756), (24, 22, 737, 738), (658, 659, 760, 761), (688, 687, 774, 775), (715, 716, 741, 739), (22, 714, 736, 737), (32, 30, 744, 746), (659, 660, 758, 760), (687, 686, 773, 774), (716, 717, 743, 741), (20, 713, 714, 22), (18, 712, 713, 20), (16, 711, 712, 18), (14, 710, 711, 16), (12, 709, 710, 14), (10, 708, 709, 12), (8, 707, 708, 10), (6, 706, 707, 8), (4, 705, 706, 6), (2, 704, 705, 4), (0, 735, 704, 2), (778, 758, 759, 779), (777, 760, 758, 778), (776, 761, 760, 777), (775, 762, 761, 776), (774, 763, 762, 775), (773, 764, 763, 774), (772, 765, 764, 773), (771, 766, 765, 772), (770, 767, 766, 771), (769, 768, 767, 770), (754, 755, 757, 756), (752, 753, 755, 754), (750, 751, 753, 752), (748, 749, 751, 750), (746, 747, 749, 748), (744, 745, 747, 746), (742, 743, 745, 744), (740, 741, 743, 742), (738, 739, 741, 740), (737, 736, 739, 738), (26, 24, 738, 740), (692, 691, 778, 779), (654, 655, 764, 765), (653, 654, 765, 766), (36, 34, 748, 750), (723, 724, 757, 755), (652, 653, 766, 767), (722, 723, 755, 753), (28, 26, 740, 742), (651, 652, 767, 768), (721, 722, 753, 751), (38, 36, 750, 752), (720, 721, 751, 749), (683, 682, 769, 770), (719, 720, 749, 747), (684, 683, 770, 771), (30, 28, 742, 744), (718, 719, 747, 745), (685, 684, 771, 772), (40, 38, 752, 754), (717, 718, 745, 743), (686, 685, 772, 773), (660, 661, 759, 758), (661, 692, 779, 759), (734, 843, 780, 735), (843, 842, 781, 780), (733, 841, 843, 734), (841, 840, 842, 843), (732, 839, 841, 733), (830, 832, 882, 880), (731, 837, 839, 732), (795, 793, 853, 855), (730, 835, 837, 731), (804, 806, 866, 864), (729, 833, 835, 730), (833, 831, 881, 883), (728, 831, 833, 729), (794, 796, 856, 854), (727, 829, 831, 728), (818, 820, 870, 868), (726, 827, 829, 727), (807, 805, 865, 867), (725, 825, 827, 726), (832, 834, 884, 882), (724, 823, 825, 725), (797, 795, 855, 857), (723, 821, 823, 724), (821, 819, 869, 871), (722, 819, 821, 723), (840, 841, 891, 890), (721, 817, 819, 722), (817, 816, 818, 819), (720, 815, 817, 721), (815, 814, 816, 817), (719, 813, 815, 720), (813, 812, 814, 815), (718, 811, 813, 719), (811, 810, 812, 813), (717, 809, 811, 718), (809, 808, 810, 811), (716, 807, 809, 717), (807, 806, 808, 809), (715, 805, 807, 716), (835, 833, 883, 885), (714, 803, 805, 715), (796, 798, 858, 856), (713, 801, 803, 714), (820, 822, 872, 870), (712, 799, 801, 713), (834, 836, 886, 884), (711, 797, 799, 712), (799, 797, 857, 859), (710, 795, 797, 711), (823, 821, 871, 873), (709, 793, 795, 710), (784, 786, 846, 844), (708, 791, 793, 709), (785, 784, 844, 845), (707, 789, 791, 708), (837, 835, 885, 887), (706, 787, 789, 707), (822, 824, 874, 872), (705, 785, 787, 706), (787, 785, 845, 847), (704, 783, 785, 705), (783, 782, 784, 785), (735, 780, 783, 704), (780, 781, 782, 783), (889, 888, 890, 891), (887, 886, 888, 889), (885, 884, 886, 887), (883, 882, 884, 885), (881, 880, 882, 883), (879, 878, 880, 881), (877, 876, 878, 879), (875, 874, 876, 877), (873, 872, 874, 875), (871, 870, 872, 873), (869, 868, 870, 871), (865, 864, 866, 867), (863, 862, 864, 865), (861, 860, 862, 863), (859, 858, 860, 861), (857, 856, 858, 859), (855, 854, 856, 857), (853, 852, 854, 855), (851, 850, 852, 853), (849, 848, 850, 851), (847, 846, 848, 849), (845, 844, 846, 847), (805, 803, 863, 865), (792, 794, 854, 852), (831, 829, 879, 881), (802, 804, 864, 862), (793, 791, 851, 853), (828, 830, 880, 878), (803, 801, 861, 863), (819, 818, 868, 869), (790, 792, 852, 850), (829, 827, 877, 879), (800, 802, 862, 860), (806, 807, 867, 866), (791, 789, 849, 851), (826, 828, 878, 876), (801, 799, 859, 861), (841, 839, 889, 891), (788, 790, 850, 848), (827, 825, 875, 877), (798, 800, 860, 858), (838, 840, 890, 888), (789, 787, 847, 849), (824, 826, 876, 874), (839, 837, 887, 889), (786, 788, 848, 846), (825, 823, 873, 875), (836, 838, 888, 886)])
me_001_1.polygons.foreach_set('use_smooth', [1, 1, 1, 1, 1, 1, 1, 1, 1, 1, 1, 1, 1, 1, 1, 1, 1, 1, 1, 1, 1, 1, 1, 1, 1, 1, 1, 1, 1, 1, 1, 1, 1, 1, 1, 1, 1, 1, 1, 1, 1, 1, 1, 1, 1, 1, 1, 1, 1, 1, 1, 1, 1, 1, 1, 1, 1, 1, 1, 1, 1, 1, 1, 1, 1, 1, 0, 1, 1, 1, 1, 1, 1, 1, 1, 1, 1, 1, 1, 1, 1, 1, 1, 1, 1, 1, 1, 1, 1, 1, 1, 1, 1, 1, 1, 1, 1, 1, 1, 0, 0, 0, 0, 0, 0, 0, 0, 0, 0, 0, 0, 0, 0, 0, 0, 0, 0, 0, 0, 0, 0, 0, 0, 0, 0, 0, 0, 0, 0, 0, 1, 1, 1, 1, 1, 1, 1, 1, 1, 1, 1, 1, 1, 1, 1, 1, 1, 1, 1, 1, 1, 1, 1, 1, 1, 1, 1, 1, 1, 1, 1, 1, 1, 1, 1, 1, 1, 1, 1, 1, 1, 1, 1, 1, 1, 1, 1, 1, 1, 1, 1, 1, 1, 1, 1, 1, 1, 1, 1, 1, 1, 1, 1, 1, 1, 1, 1, 1, 1, 1, 1, 1, 1, 1, 1, 1, 1, 1, 1, 1, 1, 1, 1, 1, 1, 1, 1, 1, 1, 1, 1, 1, 1, 1, 1, 1, 1, 1, 1, 1, 1, 1, 1, 1, 1, 1, 1, 1, 1, 1, 1, 1, 1, 1, 1, 1, 1, 1, 1, 1, 1, 1, 1, 1, 1, 1, 1, 1, 1, 1, 1, 1, 1, 1, 1, 1, 1, 1, 1, 1, 1, 1, 1, 1, 1, 1, 1, 1, 1, 1, 1, 1, 1, 1, 1, 1, 1, 1, 1, 1, 1, 1, 1, 1, 1, 1, 1, 1, 1, 1, 1, 1, 1, 1, 1, 1, 1, 1, 1, 1, 1, 1, 1, 1, 1, 1, 1, 1, 1, 1, 1, 1, 1, 1, 1, 1, 1, 1, 1, 1, 1, 1, 1, 1, 1, 1, 1, 1, 1, 1, 1, 1, 1, 1, 1, 1, 1, 1, 1, 1, 1, 1, 1, 1, 1, 1, 1, 1, 1, 1, 1, 1, 1, 1, 1, 1, 1, 1, 1, 1, 1, 1, 1, 1, 1, 1, 1, 1, 1, 1, 1, 1, 1, 1, 1, 1, 1, 1, 1, 1, 1, 1, 1, 1, 1, 1, 1, 1, 1, 1, 1, 1, 1, 1, 1, 1, 1, 1, 1, 1, 1, 1, 1, 1, 1, 1, 1, 0, 1, 1, 1, 1, 1, 1, 1, 1, 1, 1, 1, 1, 1, 1, 1, 1, 1, 1, 1, 1, 1, 1, 1, 1, 1, 1, 1, 1, 1, 1, 1, 1, 0, 0, 0, 0, 0, 0, 0, 0, 0, 0, 0, 0, 0, 0, 0, 0, 0, 0, 0, 0, 0, 0, 0, 0, 0, 0, 0, 0, 0, 0, 0, 1, 1, 1, 1, 1, 1, 1, 1, 1, 1, 1, 1, 1, 1, 1, 1, 1, 1, 1, 1, 1, 1, 1, 1, 1, 1, 1, 1, 1, 1, 1, 1, 1, 1, 1, 1, 1, 1, 1, 1, 1, 1, 1, 1, 1, 1, 1, 1, 1, 1, 1, 1, 1, 1, 1, 1, 1, 1, 1, 1, 1, 1, 1, 1, 1, 1, 1, 1, 1, 1, 1, 1, 1, 1, 1, 1, 1, 1, 1, 1, 1, 1, 1, 1, 1, 1, 1, 1, 1, 1, 1, 1, 1, 1, 1, 1, 1, 1, 1, 1, 1, 1, 1, 1, 1, 1, 1, 1, 1, 1, 1, 1, 1, 1, 1, 1, 1, 1, 1, 1, 1, 1, 1, 1, 1, 1, 1, 1, 1, 1, 1, 1, 1, 1, 1, 1, 1, 1, 1, 1, 1, 1, 1, 1, 1, 1, 1, 1, 1, 1, 1, 1, 1, 1, 1, 1, 1, 1, 1, 1, 1, 1, 1, 1, 1, 1, 1, 1, 1, 1, 1, 1, 1, 1, 1, 1, 1, 1, 1, 1, 1, 1, 1, 1, 1, 1, 1, 1, 1, 1, 1, 1, 1, 1, 1, 1, 1, 1, 1, 1, 1, 1, 1, 1, 1, 1, 1, 1, 1, 1, 1, 1, 1, 1, 1, 1, 1, 1, 1, 1, 1, 1, 1, 1, 1, 1, 1, 1, 1, 1, 1, 1, 1, 1, 1, 1, 1, 1, 1, 1, 1, 1, 1, 1, 1, 1, 1, 1, 1, 1, 1, 1, 1, 1, 1, 1, 1, 1, 1, 1, 1, 1, 1, 1, 1, 1, 1, 1, 1, 1, 1, 1, 1, 1, 1, 1, 1, 1, 1, 1, 1, 1, 1, 1, 1, 1, 1, 1, 1, 1, 1, 1, 1, 1, 1, 1, 1, 1, 1, 1, 1, 1, 1, 1, 1, 1, 1, 1, 1, 1, 1, 1, 1, 1, 1, 1, 1, 1, 1, 1, 1, 1, 1, 1, 1, 1, 1, 1, 1, 1, 1, 1, 1, 1, 1, 1, 1, 1, 1, 1, 1, 1, 1, 1, 1, 1, 1, 1, 1, 1, 1, 1, 1, 1, 1, 1, 1, 1, 1, 1, 1, 1, 1, 1, 1, 1, 1, 1, 1, 1, 1, 1, 1, 1, 1, 1, 1, 1, 1])
me_001_1.use_remesh_preserve_volume = False
me_001_1.use_remesh_preserve_attributes = False
me_001_1.use_mirror_vertex_groups = False
me_001_1.update()

# ---- objects
ob_x = bpy.data.objects.new('球体', me_001)
ob_x_1 = bpy.data.objects.new('柱体', me_002)
ob_001 = bpy.data.objects.new('柱体.001', me_001_1)
ob_lamp = bpy.data.objects.new('Lamp', light_lamp)
ob_camera = bpy.data.objects.new('Camera', cam_camera)

# ---- transforms, parenting, visibility, modifiers, constraints
ob_x.location = (0.0, 2.026, 0.02843)
ob_x.scale = (0.2783, 0.1579, 0.2783)
ob_x.lineart.crease_threshold = 0.0
ob_x_1.location = (-8.08e-17, 0.109, 0.2152)
ob_x_1.scale = (0.1584, 0.1584, 0.05286)
ob_x_1.lineart.crease_threshold = 0.0
ob_001.location = (0.0, 0.0, 0.0)
ob_001.rotation_euler = (1.571, 2.22e-16, 2.22e-16)
ob_001.scale = (0.1782, 0.1782, 0.6602)
ob_001.lineart.crease_threshold = 0.0
ob_lamp.location = (4.076, 1.005, 5.904)
ob_lamp.rotation_euler = (0.6503, 0.05522, 1.866)
ob_lamp.lock_rotations_4d = False
ob_lamp.empty_display_type = 'ARROWS'
ob_lamp.color = (0.0, 0.0, 0.0, 0.0)
ob_lamp.lineart.crease_threshold = 0.0
ob_camera.location = (7.481, -6.508, 5.344)
ob_camera.rotation_euler = (1.109, 0.0, 0.8149)
ob_camera.lock_rotations_4d = False
ob_camera.empty_display_type = 'ARROWS'
ob_camera.color = (0.0, 0.0, 0.0, 0.0)
ob_camera.display_type = 'WIRE'
ob_camera.lineart.crease_threshold = 0.0

# ---- collection membership
col_collection_1.objects.link(ob_x)
col_collection_1.objects.link(ob_x_1)
col_collection_1.objects.link(ob_001)
col_collection_1.objects.link(ob_lamp)
col_collection_1.objects.link(ob_camera)

# ---- scene / render settings (as saved in the file)
scene.camera = ob_camera
scene.frame_start = 1; scene.frame_end = 250; scene.frame_set(1)
scene.render.engine = 'CYCLES'
scene.render.resolution_percentage = 50
scene.render.dither_intensity = 0.0
scene.cycles.use_denoising = False
scene.cycles.samples = 128
scene.cycles.sampling_pattern = 'TABULATED_SOBOL'
scene.cycles.light_sampling_threshold = 0.0
scene.cycles.use_adaptive_sampling = False
scene.cycles.use_light_tree = False
scene.cycles.blur_glossy = 0.0
scene.cycles.sample_clamp_indirect = 0.0
scene.view_settings.view_transform = 'Standard'
bpy.context.view_layer.update()
